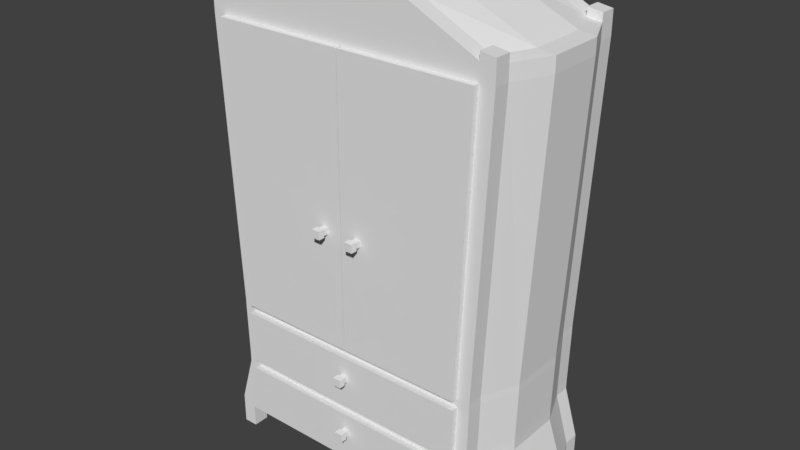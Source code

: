 # Source: armario2.blend  (saved by Blender 2.78.0; exported with 4.5.12 LTS)
import bpy
from mathutils import Matrix  # noqa: F401  (used for matrix-valued properties, if any)

bpy.ops.wm.read_factory_settings(use_empty=True)
scene = bpy.context.scene
scene.name = 'Scene'

# ---- collections
col_collection_1 = bpy.data.collections.new('Collection 1'); scene.collection.children.link(col_collection_1)

# ---- world
world_world = bpy.data.worlds.new('World'); scene.world = world_world
world_world.color = (0.05088, 0.05088, 0.05088)
world_world.use_sun_shadow = False
world_world.sun_shadow_jitter_overblur = 0.0
world_world.cycles.sampling_method = 'MANUAL'

# ---- meshes
me_cube_002 = bpy.data.meshes.new('Cube.002')
me_cube_002.from_pydata([(-37.0, -1.906, -9.356), (-37.0, -1.906, -7.356), (-37.0, 0.09425, -9.356), (-37.0, 0.09425, -7.356), (-35.0, -1.906, -9.356), (-35.0, -1.906, -7.356), (-35.0, 0.09425, -9.356), (-35.0, 0.09425, -7.356), (-37.35, -2.732, -9.703), (-37.35, -2.732, -7.01), (-37.35, -1.697, -9.703), (-37.35, -1.697, -7.01), (-34.65, -2.732, -9.703), (-34.65, -2.732, -7.01), (-34.65, -1.697, -9.703), (-34.65, -1.697, -7.01), (1.968, -0.7382, 46.32), (-1.968, -0.7382, -46.32), (-21.94, -0.7382, -46.32), (-41.91, -0.7382, -46.32), (-19.97, -0.7382, 46.32), (-41.91, -0.7382, 46.32), (1.968, 0.7382, 46.32), (-1.968, 0.7382, -46.32), (-21.94, 0.7382, -46.32), (-41.91, 0.7382, -46.32), (-19.97, 0.7382, 46.32), (-41.91, 0.7382, 46.32)], [], [(0, 1, 3, 2), (2, 3, 7, 6), (6, 7, 5, 4), (4, 5, 1, 0), (2, 6, 4, 0), (7, 3, 1, 5), (8, 9, 11, 10), (10, 11, 15, 14), (14, 15, 13, 12), (12, 13, 9, 8), (10, 14, 12, 8), (15, 11, 9, 13), (17, 16, 20, 18), (18, 20, 21, 19), (23, 24, 26, 22), (24, 25, 27, 26), (16, 22, 26, 20), (18, 24, 23, 17), (21, 27, 25, 19), (20, 26, 27, 21), (19, 25, 24, 18), (17, 23, 22, 16)])
_uv = me_cube_002.uv_layers.new(name='UVMap')
_uv.uv.foreach_set('vector', [0.7974, 0.3114, 0.7974, 0.3374, 0.8487, 0.3374, 0.8487, 0.3114, 0.2608, 0.0, 0.2608, 0.0, 0.2608, 0.0, 0.2608, 0.0, 0.8487, 0.3114, 0.8487, 0.3374, 0.7974, 0.3374, 0.7974, 0.3114, 0.2608, 0.0, 0.2608, 0.0, 0.2608, 0.0, 0.2608, 0.0, 0.846, 0.2996, 0.846, 0.2747, 0.7968, 0.2746, 0.7968, 0.2995, 0.846, 0.2747, 0.846, 0.2996, 0.7968, 0.2995, 0.7968, 0.2746, 0.7762, 0.3069, 0.7762, 0.3419, 0.8027, 0.3419, 0.8027, 0.3069, 0.291, 0.01046, 0.291, 0.01046, 0.291, 0.01046, 0.291, 0.01046, 0.8027, 0.3069, 0.8027, 0.3419, 0.7762, 0.3419, 0.7762, 0.3069, 0.7729, 0.2981, 0.7729, 0.3331, 0.7379, 0.3331, 0.7379, 0.2981, 0.8019, 0.3039, 0.8019, 0.2703, 0.7765, 0.2703, 0.7765, 0.3039, 0.8019, 0.2703, 0.8019, 0.3039, 0.7765, 0.3039, 0.7765, 0.2703, 0.699, 0.009251, 0.7405, 0.986, 0.5092, 0.986, 0.4885, 0.009251, 0.4885, 0.009251, 0.5092, 0.986, 0.2779, 0.986, 0.278, 0.009251, 0.699, 0.009251, 0.4885, 0.009251, 0.5092, 0.986, 0.7405, 0.986, 0.4885, 0.009251, 0.278, 0.009251, 0.2779, 0.986, 0.5092, 0.986, 0.2608, 0.0, 0.2608, 0.0, 0.2608, 0.0, 0.2608, 0.0, 0.2608, 0.0, 0.2608, 0.0, 0.2608, 0.0, 0.2608, 0.0, 0.9657, 0.9727, 0.9832, 0.9727, 0.9832, 0.4157, 0.9657, 0.4157, 0.2608, 0.0, 0.2608, 0.0, 0.2608, 0.0, 0.2608, 0.0, 0.2608, 0.0, 0.2608, 0.0, 0.2608, 0.0, 0.2608, 0.0, 0.9657, 0.4157, 0.9832, 0.4157, 0.9832, 0.9727, 0.9657, 0.9727])
me_cube_002.use_remesh_preserve_volume = False
me_cube_002.use_remesh_preserve_attributes = False
me_cube_002.use_mirror_vertex_groups = False
me_cube_002.update()
me_cube_005 = bpy.data.meshes.new('Cube.005')
me_cube_005.from_pydata([(-37.0, -1.906, -9.356), (-37.0, -1.906, -7.356), (-37.0, 0.09425, -9.356), (-37.0, 0.09425, -7.356), (-35.0, -1.906, -9.356), (-35.0, -1.906, -7.356), (-35.0, 0.09425, -9.356), (-35.0, 0.09425, -7.356), (-37.35, -2.732, -9.703), (-37.35, -2.732, -7.01), (-37.35, -1.697, -9.703), (-37.35, -1.697, -7.01), (-34.65, -2.732, -9.703), (-34.65, -2.732, -7.01), (-34.65, -1.697, -9.703), (-34.65, -1.697, -7.01), (1.968, -0.7382, 46.32), (-1.968, -0.7382, -46.32), (-21.94, -0.7382, -46.32), (-41.91, -0.7382, -46.32), (-19.97, -0.7382, 46.32), (-41.91, -0.7382, 46.32), (1.968, 0.7382, 46.32), (-1.968, 0.7382, -46.32), (-21.94, 0.7382, -46.32), (-41.91, 0.7382, -46.32), (-19.97, 0.7382, 46.32), (-41.91, 0.7382, 46.32)], [], [(0, 1, 3, 2), (2, 3, 7, 6), (6, 7, 5, 4), (4, 5, 1, 0), (2, 6, 4, 0), (7, 3, 1, 5), (8, 9, 11, 10), (10, 11, 15, 14), (14, 15, 13, 12), (12, 13, 9, 8), (10, 14, 12, 8), (15, 11, 9, 13), (17, 16, 20, 18), (18, 20, 21, 19), (23, 24, 26, 22), (24, 25, 27, 26), (16, 22, 26, 20), (18, 24, 23, 17), (21, 27, 25, 19), (20, 26, 27, 21), (19, 25, 24, 18), (17, 23, 22, 16)])
_uv = me_cube_005.uv_layers.new(name='UVMap')
_uv.uv.foreach_set('vector', [0.7974, 0.3114, 0.7974, 0.3374, 0.8487, 0.3374, 0.8487, 0.3114, 0.2608, 0.0, 0.2608, 0.0, 0.2608, 0.0, 0.2608, 0.0, 0.8487, 0.3114, 0.8487, 0.3374, 0.7974, 0.3374, 0.7974, 0.3114, 0.2608, 0.0, 0.2608, 0.0, 0.2608, 0.0, 0.2608, 0.0, 0.846, 0.2996, 0.846, 0.2747, 0.7968, 0.2746, 0.7968, 0.2995, 0.846, 0.2747, 0.846, 0.2996, 0.7968, 0.2995, 0.7968, 0.2746, 0.7762, 0.3069, 0.7762, 0.3419, 0.8027, 0.3419, 0.8027, 0.3069, 0.291, 0.01046, 0.291, 0.01046, 0.291, 0.01046, 0.291, 0.01046, 0.8027, 0.3069, 0.8027, 0.3419, 0.7762, 0.3419, 0.7762, 0.3069, 0.7729, 0.2981, 0.7729, 0.3331, 0.7379, 0.3331, 0.7379, 0.2981, 0.8019, 0.3039, 0.8019, 0.2703, 0.7765, 0.2703, 0.7765, 0.3039, 0.8019, 0.2703, 0.8019, 0.3039, 0.7765, 0.3039, 0.7765, 0.2703, 0.699, 0.009251, 0.7405, 0.986, 0.5092, 0.986, 0.4885, 0.009251, 0.4885, 0.009251, 0.5092, 0.986, 0.2779, 0.986, 0.278, 0.009251, 0.699, 0.009251, 0.4885, 0.009251, 0.5092, 0.986, 0.7405, 0.986, 0.4885, 0.009251, 0.278, 0.009251, 0.2779, 0.986, 0.5092, 0.986, 0.2608, 0.0, 0.2608, 0.0, 0.2608, 0.0, 0.2608, 0.0, 0.2608, 0.0, 0.2608, 0.0, 0.2608, 0.0, 0.2608, 0.0, 0.9657, 0.9727, 0.9832, 0.9727, 0.9832, 0.4157, 0.9657, 0.4157, 0.2608, 0.0, 0.2608, 0.0, 0.2608, 0.0, 0.2608, 0.0, 0.2608, 0.0, 0.2608, 0.0, 0.2608, 0.0, 0.2608, 0.0, 0.9657, 0.4157, 0.9832, 0.4157, 0.9832, 0.9727, 0.9657, 0.9727])
me_cube_005.use_remesh_preserve_volume = False
me_cube_005.use_remesh_preserve_attributes = False
me_cube_005.use_mirror_vertex_groups = False
me_cube_005.update()
me_cube_004 = bpy.data.meshes.new('Cube.004')
me_cube_004.from_pydata([(-1.0, -1.0, -1.0), (-1.0, -1.0, 1.0), (-1.0, 1.0, -1.0), (-1.0, 1.0, 1.0), (1.0, -1.0, -1.0), (1.0, -1.0, 1.0), (1.0, 1.0, -1.0), (1.0, 1.0, 1.0), (-1.346, -1.827, -1.346), (-1.346, -1.827, 1.346), (-1.346, -0.7916, -1.346), (-1.346, -0.7916, 1.346), (1.346, -1.827, -1.346), (1.346, -1.827, 1.346), (1.346, -0.7916, -1.346), (1.346, -0.7916, 1.346), (39.65, -0.0355, 6.346), (-39.46, -0.0355, 6.346), (43.97, -0.0355, -9.706), (-43.79, -0.0355, -9.706), (19.87, -0.0355, 6.346), (0.09296, -0.0355, 6.346), (-19.68, -0.0355, 6.346), (22.03, -0.0355, -9.706), (0.08879, -0.0355, -9.706), (-21.85, -0.0355, -9.706), (-19.68, 1.297, 6.346), (-39.46, 1.297, 6.346), (39.65, 1.297, 6.346), (43.97, 1.297, -9.706), (-43.79, 1.297, -9.706), (-21.85, 1.297, -9.706), (19.87, 1.297, 6.346), (0.09296, 1.297, 6.346), (22.03, 1.297, -9.706), (0.08879, 1.297, -9.706), (43.75, -0.0355, -8.903), (-43.57, -0.0355, -8.903), (21.92, -0.0355, -8.903), (0.089, -0.0355, -8.903), (-21.74, -0.0355, -8.903), (43.75, 1.297, -8.903), (-43.57, 1.297, -8.903), (21.92, 1.297, -8.903), (0.089, 1.297, -8.903), (-21.74, 1.297, -8.903), (39.85, -0.0355, 5.583), (-39.67, -0.0355, 5.583), (19.97, -0.0355, 5.583), (0.09276, -0.0355, 5.583), (-19.79, -0.0355, 5.583), (39.85, 1.297, 5.583), (-39.67, 1.297, 5.583), (19.97, 1.297, 5.583), (0.09276, 1.297, 5.583), (-19.79, 1.297, 5.583), (38.66, -0.0355, 6.346), (42.87, -0.0355, -9.706), (38.66, 1.297, 6.346), (42.87, 1.297, -9.706), (42.66, 1.297, -8.903), (42.66, -0.0355, -8.903), (38.86, 1.297, 5.583), (38.86, -0.0355, 5.583), (-38.47, -0.0355, 6.346), (-42.69, -0.0355, -9.706), (-38.47, 1.297, 6.346), (-42.69, 1.297, -9.706), (-42.48, 1.297, -8.903), (-42.48, -0.0355, -8.903), (-38.67, 1.297, 5.583), (-38.67, -0.0355, 5.583), (19.97, 17.36, 5.583), (21.92, 17.36, -8.903), (0.09276, 17.36, 5.583), (0.089, 17.36, -8.903), (-19.79, 17.36, 5.583), (-21.74, 17.36, -8.903), (-42.48, 17.36, -8.903), (-38.67, 17.36, 5.583), (42.66, 17.36, -8.903), (38.86, 17.36, 5.583), (21.92, 16.55, -8.903), (0.089, 16.55, -8.903), (-38.67, 16.55, 5.583), (-19.79, 16.55, 5.583), (42.66, 16.55, -8.903), (38.86, 16.55, 5.583), (-42.48, 16.55, -8.903), (-21.74, 16.55, -8.903), (0.09276, 16.55, 5.583), (19.97, 16.55, 5.583), (37.72, -0.0355, 6.346), (41.83, -0.0355, -9.706), (37.72, 1.297, 6.346), (41.83, 1.297, -9.706), (41.62, -0.0355, -8.903), (37.91, -0.0355, 5.583), (41.62, 1.297, -8.903), (37.91, 1.297, 5.583), (41.62, 17.36, -8.903), (37.91, 17.36, 5.583), (37.91, 16.55, 5.583), (41.62, 16.55, -8.903), (-41.45, 1.297, -8.903), (-37.73, 1.297, 5.583), (-37.53, -0.0355, 6.346), (-41.65, -0.0355, -9.706), (-37.53, 1.297, 6.346), (-41.65, 1.297, -9.706), (-41.45, -0.0355, -8.903), (-37.73, -0.0355, 5.583), (-41.45, 17.36, -8.903), (-37.73, 17.36, 5.583), (-37.73, 16.55, 5.583), (-41.45, 16.55, -8.903), (-21.35, 1.297, -7.626), (0.09276, 1.297, -7.626), (21.54, 1.297, -7.626), (-40.71, 1.297, -7.626), (-21.35, 16.55, -7.626), (0.09276, 16.55, -7.626), (21.54, 16.55, -7.626), (40.89, 16.55, -7.626), (40.89, 1.297, -7.626), (-40.71, 16.55, -7.626)], [], [(0, 1, 3, 2), (2, 3, 7, 6), (6, 7, 5, 4), (4, 5, 1, 0), (2, 6, 4, 0), (7, 3, 1, 5), (8, 9, 11, 10), (10, 11, 15, 14), (14, 15, 13, 12), (12, 13, 9, 8), (10, 14, 12, 8), (15, 11, 9, 13), (71, 64, 17, 47), (97, 92, 20, 48), (48, 20, 21, 49), (49, 21, 22, 50), (70, 52, 27, 66), (99, 53, 32, 94), (53, 54, 33, 32), (54, 55, 26, 33), (37, 42, 30, 19), (92, 94, 32, 20), (107, 109, 31, 25), (20, 32, 33, 21), (21, 33, 26, 22), (57, 59, 29, 18), (24, 35, 34, 23), (64, 66, 27, 17), (25, 31, 35, 24), (46, 51, 28, 16), (18, 29, 41, 36), (47, 52, 42, 37), (35, 31, 45, 44), (34, 35, 44, 43), (95, 34, 43, 98), (67, 30, 42, 68), (24, 39, 40, 25), (23, 38, 39, 24), (93, 96, 38, 23), (65, 69, 37, 19), (17, 27, 52, 47), (36, 41, 51, 46), (115, 88, 78, 112), (87, 86, 80, 81), (68, 42, 52, 70), (39, 49, 50, 40), (38, 48, 49, 39), (96, 97, 48, 38), (69, 71, 47, 37), (82, 83, 75, 73), (36, 46, 63, 61), (41, 60, 62, 51), (18, 36, 61, 57), (29, 59, 60, 41), (93, 95, 59, 57), (16, 28, 58, 56), (51, 62, 58, 28), (46, 16, 56, 63), (110, 111, 71, 69), (107, 110, 69, 65), (109, 67, 68, 104), (106, 108, 66, 64), (19, 30, 67, 65), (105, 70, 66, 108), (111, 106, 64, 71), (114, 85, 76, 113), (75, 77, 76, 74), (73, 75, 74, 72), (100, 73, 72, 101), (112, 78, 79, 113), (85, 90, 74, 76), (88, 84, 79, 78), (103, 82, 73, 100), (90, 91, 72, 74), (102, 87, 81, 101), (83, 89, 77, 75), (44, 45, 89, 83), (99, 62, 87, 102), (90, 85, 120, 121), (98, 43, 82, 103), (68, 70, 84, 88), (55, 54, 117, 116), (105, 55, 116, 119), (43, 44, 83, 82), (62, 60, 86, 87), (104, 68, 88, 115), (60, 98, 103, 86), (102, 91, 122, 123), (91, 102, 101, 72), (86, 103, 100, 80), (80, 100, 101, 81), (23, 34, 95, 93), (61, 63, 97, 96), (57, 61, 96, 93), (59, 95, 98, 60), (56, 58, 94, 92), (62, 99, 94, 58), (63, 56, 92, 97), (45, 104, 115, 89), (70, 105, 114, 84), (77, 112, 113, 76), (84, 114, 113, 79), (50, 22, 106, 111), (55, 105, 108, 26), (22, 26, 108, 106), (31, 109, 104, 45), (25, 40, 110, 107), (40, 50, 111, 110), (89, 115, 112, 77), (65, 67, 109, 107), (117, 118, 122, 121), (116, 117, 121, 120), (119, 116, 120, 125), (118, 124, 123, 122), (91, 90, 121, 122), (99, 102, 123, 124), (54, 53, 118, 117), (114, 105, 119, 125), (85, 114, 125, 120), (53, 99, 124, 118)])
_uv = me_cube_004.uv_layers.new(name='UVMap')
_uv.uv.foreach_set('vector', [0.7844, 0.3163, 0.7844, 0.2886, 0.7297, 0.2886, 0.7297, 0.3163, 0.0, 0.1875, 0.0, 0.1875, 0.0, 0.1875, 0.0, 0.1875, 0.7297, 0.3163, 0.7297, 0.2886, 0.7844, 0.2886, 0.7844, 0.3163, 0.0, 0.1875, 0.0, 0.1875, 0.0, 0.1875, 0.0, 0.1875, 0.7297, 0.3163, 0.7297, 0.3163, 0.7844, 0.3163, 0.7844, 0.3163, 0.7297, 0.2886, 0.7297, 0.2886, 0.7844, 0.2886, 0.7844, 0.2886, 0.8071, 0.3211, 0.8071, 0.2838, 0.7787, 0.2838, 0.7787, 0.3211, 0.0, 0.1875, 0.0, 0.1875, 0.0, 0.1875, 0.0, 0.1875, 0.7787, 0.3211, 0.7787, 0.2838, 0.8071, 0.2838, 0.8071, 0.3211, 0.8071, 0.3211, 0.8071, 0.2838, 0.8071, 0.2838, 0.8071, 0.3211, 0.7787, 0.3211, 0.7787, 0.3211, 0.8071, 0.3211, 0.8071, 0.3211, 0.7787, 0.2838, 0.7787, 0.2838, 0.8071, 0.2838, 0.8071, 0.2838, 0.07523, 0.7409, 0.07721, 0.7484, 0.06744, 0.7484, 0.06541, 0.7409, 0.8318, 0.7409, 0.8298, 0.7484, 0.6535, 0.7484, 0.6545, 0.7409, 0.6545, 0.7409, 0.6535, 0.7484, 0.4582, 0.7484, 0.4582, 0.7409, 0.4582, 0.7409, 0.4582, 0.7484, 0.2628, 0.7484, 0.2618, 0.7409, 0.07523, 0.7409, 0.06541, 0.7409, 0.06744, 0.7484, 0.07721, 0.7484, 0.8318, 0.7409, 0.6545, 0.7409, 0.6535, 0.7484, 0.8298, 0.7484, 0.6545, 0.7409, 0.4582, 0.7409, 0.4582, 0.7484, 0.6535, 0.7484, 0.4582, 0.7409, 0.2618, 0.7409, 0.2628, 0.7484, 0.4582, 0.7484, 0.09458, 0.7684, 0.1218, 0.7684, 0.1218, 0.7601, 0.09458, 0.7601, 0.9293, 0.7601, 0.9293, 0.7762, 0.8203, 0.7762, 0.8203, 0.7601, 0.4447, 0.7601, 0.4447, 0.7762, 0.5656, 0.7762, 0.5656, 0.7601, 0.8203, 0.7601, 0.8203, 0.7762, 0.6996, 0.7762, 0.6996, 0.7601, 0.6996, 0.7601, 0.6996, 0.7762, 0.5788, 0.7762, 0.5788, 0.7601, 0.9608, 0.7601, 0.9608, 0.7762, 0.9675, 0.7762, 0.9675, 0.7601, 0.6996, 0.7601, 0.6996, 0.7762, 0.8335, 0.7762, 0.8335, 0.7601, 0.4641, 0.7601, 0.4641, 0.7762, 0.4581, 0.7762, 0.4581, 0.7601, 0.5656, 0.7601, 0.5656, 0.7762, 0.6996, 0.7762, 0.6996, 0.7601, 0.9423, 0.7601, 0.9423, 0.7762, 0.9411, 0.7762, 0.9411, 0.7601, 0.0, 0.1875, 0.0, 0.1875, 0.0, 0.1875, 0.0, 0.1875, 0.09458, 0.9181, 0.1218, 0.9181, 0.1218, 0.7684, 0.09458, 0.7684, 0.4581, 0.5899, 0.2414, 0.5899, 0.2425, 0.5978, 0.4581, 0.5978, 0.6748, 0.5899, 0.4581, 0.5899, 0.4581, 0.5978, 0.6738, 0.5978, 0.8704, 0.5899, 0.6748, 0.5899, 0.6738, 0.5978, 0.8684, 0.5978, 0.03551, 0.5899, 0.02468, 0.5899, 0.02682, 0.5978, 0.0376, 0.5978, 0.4581, 0.5899, 0.4581, 0.5978, 0.2425, 0.5978, 0.2414, 0.5899, 0.6748, 0.5899, 0.6738, 0.5978, 0.4581, 0.5978, 0.4581, 0.5899, 0.8704, 0.5899, 0.8684, 0.5978, 0.6738, 0.5978, 0.6748, 0.5899, 0.03551, 0.5899, 0.0376, 0.5978, 0.02682, 0.5978, 0.02468, 0.5899, 0.09458, 0.926, 0.1218, 0.926, 0.1218, 0.9181, 0.09458, 0.9181, 0.09458, 0.7684, 0.1218, 0.7684, 0.1218, 0.9181, 0.09458, 0.9181, 0.446, 0.96, 0.4396, 0.96, 0.4396, 0.9697, 0.446, 0.9697, 0.433, 0.9181, 0.433, 0.7684, 0.4494, 0.7684, 0.4494, 0.9181, 0.0376, 0.5978, 0.02682, 0.5978, 0.06541, 0.7409, 0.07523, 0.7409, 0.4581, 0.5978, 0.4582, 0.7409, 0.2618, 0.7409, 0.2425, 0.5978, 0.6738, 0.5978, 0.6545, 0.7409, 0.4582, 0.7409, 0.4581, 0.5978, 0.8684, 0.5978, 0.8318, 0.7409, 0.6545, 0.7409, 0.6738, 0.5978, 0.0376, 0.5978, 0.07523, 0.7409, 0.06541, 0.7409, 0.02682, 0.5978, 0.8329, 0.96, 0.6996, 0.96, 0.6996, 0.9697, 0.8329, 0.9697, 0.8894, 0.5978, 0.8509, 0.7409, 0.8411, 0.7409, 0.8786, 0.5978, 0.8894, 0.5978, 0.8786, 0.5978, 0.8411, 0.7409, 0.8509, 0.7409, 0.8916, 0.5899, 0.8894, 0.5978, 0.8786, 0.5978, 0.8807, 0.5899, 0.8916, 0.5899, 0.8807, 0.5899, 0.8786, 0.5978, 0.8894, 0.5978, 0.9544, 0.7601, 0.9544, 0.7762, 0.9608, 0.7762, 0.9608, 0.7601, 0.9411, 0.7601, 0.9411, 0.7762, 0.9351, 0.7762, 0.9351, 0.7601, 0.8509, 0.7409, 0.8411, 0.7409, 0.8391, 0.7484, 0.8489, 0.7484, 0.8509, 0.7409, 0.8489, 0.7484, 0.8391, 0.7484, 0.8411, 0.7409, 0.04784, 0.5978, 0.08456, 0.7409, 0.07523, 0.7409, 0.0376, 0.5978, 0.04581, 0.5899, 0.04784, 0.5978, 0.0376, 0.5978, 0.03551, 0.5899, 0.04581, 0.5899, 0.03551, 0.5899, 0.0376, 0.5978, 0.04784, 0.5978, 0.4699, 0.7601, 0.4699, 0.7762, 0.4641, 0.7762, 0.4641, 0.7601, 0.4317, 0.7601, 0.4317, 0.7762, 0.4383, 0.7762, 0.4383, 0.7601, 0.08456, 0.7409, 0.07523, 0.7409, 0.07721, 0.7484, 0.08649, 0.7484, 0.08456, 0.7409, 0.08649, 0.7484, 0.07721, 0.7484, 0.07523, 0.7409, 0.4687, 0.96, 0.5782, 0.96, 0.5782, 0.9697, 0.4687, 0.9697, 0.4581, 0.5978, 0.2425, 0.5978, 0.2618, 0.7409, 0.4582, 0.7409, 0.6738, 0.5978, 0.4581, 0.5978, 0.4582, 0.7409, 0.6545, 0.7409, 0.8684, 0.5978, 0.6738, 0.5978, 0.6545, 0.7409, 0.8318, 0.7409, 0.04784, 0.5978, 0.0376, 0.5978, 0.07523, 0.7409, 0.08456, 0.7409, 0.5782, 0.96, 0.6996, 0.96, 0.6996, 0.9697, 0.5782, 0.9697, 0.433, 0.7684, 0.433, 0.9181, 0.4494, 0.9181, 0.4494, 0.7684, 0.9532, 0.96, 0.8329, 0.96, 0.8329, 0.9697, 0.9532, 0.9697, 0.6996, 0.96, 0.821, 0.96, 0.821, 0.9697, 0.6996, 0.9697, 0.0, 0.1875, 0.0, 0.1875, 0.0, 0.1875, 0.0, 0.1875, 0.6996, 0.96, 0.5663, 0.96, 0.5663, 0.9697, 0.6996, 0.9697, 0.6996, 0.7762, 0.5663, 0.7762, 0.5663, 0.96, 0.6996, 0.96, 0.9305, 0.7762, 0.9363, 0.7762, 0.9363, 0.96, 0.9305, 0.96, 0.4582, 0.7409, 0.2618, 0.7409, 0.2463, 0.6104, 0.4582, 0.6104, 0.9532, 0.7762, 0.8329, 0.7762, 0.8329, 0.96, 0.9532, 0.96, 0.1218, 0.7684, 0.1218, 0.9181, 0.433, 0.9181, 0.433, 0.7684, 0.2618, 0.7409, 0.4582, 0.7409, 0.4582, 0.6104, 0.2463, 0.6104, 0.08456, 0.7409, 0.2618, 0.7409, 0.2463, 0.6104, 0.05515, 0.6104, 0.8329, 0.7762, 0.6996, 0.7762, 0.6996, 0.96, 0.8329, 0.96, 0.1218, 0.9181, 0.1218, 0.7684, 0.433, 0.7684, 0.433, 0.9181, 0.446, 0.7762, 0.4396, 0.7762, 0.4396, 0.96, 0.446, 0.96, 0.9595, 0.7762, 0.9532, 0.7762, 0.9532, 0.96, 0.9595, 0.96, 0.8318, 0.7409, 0.6545, 0.7409, 0.67, 0.6104, 0.8612, 0.6104, 0.821, 0.96, 0.9305, 0.96, 0.9305, 0.9697, 0.821, 0.9697, 0.9595, 0.96, 0.9532, 0.96, 0.9532, 0.9697, 0.9595, 0.9697, 0.8786, 0.5978, 0.8684, 0.5978, 0.8318, 0.7409, 0.8411, 0.7409, 0.8335, 0.7601, 0.8335, 0.7762, 0.9544, 0.7762, 0.9544, 0.7601, 0.8786, 0.5978, 0.8411, 0.7409, 0.8318, 0.7409, 0.8684, 0.5978, 0.8807, 0.5899, 0.8786, 0.5978, 0.8684, 0.5978, 0.8704, 0.5899, 0.8807, 0.5899, 0.8704, 0.5899, 0.8684, 0.5978, 0.8786, 0.5978, 0.9351, 0.7601, 0.9351, 0.7762, 0.9293, 0.7762, 0.9293, 0.7601, 0.8411, 0.7409, 0.8318, 0.7409, 0.8298, 0.7484, 0.8391, 0.7484, 0.8411, 0.7409, 0.8391, 0.7484, 0.8298, 0.7484, 0.8318, 0.7409, 0.5663, 0.7762, 0.446, 0.7762, 0.446, 0.96, 0.5663, 0.96, 0.4629, 0.7762, 0.4687, 0.7762, 0.4687, 0.96, 0.4629, 0.96, 0.2425, 0.5978, 0.04784, 0.5978, 0.08456, 0.7409, 0.2618, 0.7409, 0.4629, 0.96, 0.4687, 0.96, 0.4687, 0.9697, 0.4629, 0.9697, 0.2618, 0.7409, 0.2628, 0.7484, 0.08649, 0.7484, 0.08456, 0.7409, 0.2618, 0.7409, 0.08456, 0.7409, 0.08649, 0.7484, 0.2628, 0.7484, 0.5788, 0.7601, 0.5788, 0.7762, 0.4699, 0.7762, 0.4699, 0.7601, 0.2414, 0.5899, 0.04581, 0.5899, 0.04784, 0.5978, 0.2425, 0.5978, 0.2414, 0.5899, 0.2425, 0.5978, 0.04784, 0.5978, 0.04581, 0.5899, 0.2425, 0.5978, 0.2618, 0.7409, 0.08456, 0.7409, 0.04784, 0.5978, 0.5663, 0.96, 0.446, 0.96, 0.446, 0.9697, 0.5663, 0.9697, 0.4383, 0.7601, 0.4383, 0.7762, 0.4447, 0.7762, 0.4447, 0.7601, 0.6996, 0.7762, 0.8305, 0.7762, 0.8305, 0.96, 0.6996, 0.96, 0.5687, 0.7762, 0.6996, 0.7762, 0.6996, 0.96, 0.5687, 0.96, 0.4505, 0.7762, 0.5687, 0.7762, 0.5687, 0.96, 0.4505, 0.96, 0.8305, 0.7762, 0.9487, 0.7762, 0.9487, 0.96, 0.8305, 0.96, 0.6545, 0.7409, 0.4582, 0.7409, 0.4582, 0.6104, 0.67, 0.6104, 0.1218, 0.9181, 0.433, 0.9181, 0.433, 0.7816, 0.1218, 0.7816, 0.4582, 0.7409, 0.6545, 0.7409, 0.67, 0.6104, 0.4582, 0.6104, 0.433, 0.9181, 0.1218, 0.9181, 0.1218, 0.7816, 0.433, 0.7816, 0.2618, 0.7409, 0.08456, 0.7409, 0.05515, 0.6104, 0.2463, 0.6104, 0.6545, 0.7409, 0.8318, 0.7409, 0.8612, 0.6104, 0.67, 0.6104])
me_cube_004.use_remesh_preserve_volume = False
me_cube_004.use_remesh_preserve_attributes = False
me_cube_004.use_mirror_vertex_groups = False
me_cube_004.update()
me_cube = bpy.data.meshes.new('Cube')
me_cube.from_pydata([(40.35, -0.03551, 7.049), (-40.16, -0.03551, 7.049), (39.65, -0.0355, -10.41), (-39.46, -0.0355, -10.41), (16.99, -0.03551, 7.049), (0.09851, -0.03551, 7.049), (-16.8, -0.03551, 7.049), (19.87, -0.0355, -10.41), (0.09296, -0.0355, -10.41), (-19.68, -0.0355, -10.41), (-16.8, 1.297, 7.049), (-40.16, 1.297, 7.049), (40.35, 1.297, 7.049), (39.65, 1.297, -10.41), (-39.46, 1.297, -10.41), (-19.68, 1.297, -10.41), (16.99, 1.297, 7.049), (0.09851, 1.297, 7.049), (19.87, 1.297, -10.41), (0.09296, 1.297, -10.41), (39.68, -0.0355, -9.538), (-39.5, -0.0355, -9.538), (19.73, -0.0355, -9.538), (0.09323, -0.0355, -9.538), (-19.54, -0.0355, -9.538), (39.68, 1.297, -9.538), (-39.5, 1.297, -9.538), (19.73, 1.297, -9.538), (0.09323, 1.297, -9.538), (-19.54, 1.297, -9.538), (40.31, -0.03551, 6.22), (-40.13, -0.03551, 6.22), (17.13, -0.03551, 6.22), (0.09825, -0.03551, 6.22), (-16.93, -0.03551, 6.22), (40.31, 1.297, 6.22), (-40.13, 1.297, 6.22), (17.13, 1.297, 6.22), (0.09825, 1.297, 6.22), (-16.93, 1.297, 6.22), (39.18, -0.03551, 7.049), (38.66, -0.0355, -10.41), (39.18, 1.297, 7.049), (38.66, 1.297, -10.41), (38.68, 1.297, -9.538), (38.68, -0.0355, -9.538), (39.15, 1.297, 6.22), (39.15, -0.03551, 6.22), (-38.99, -0.03551, 7.049), (-38.47, -0.0355, -10.41), (-38.99, 1.297, 7.049), (-38.47, 1.297, -10.41), (-38.5, 1.297, -9.538), (-38.5, -0.0355, -9.538), (-38.97, 1.297, 6.22), (-38.97, -0.03551, 6.22), (17.13, 17.36, 6.22), (19.73, 17.36, -9.538), (0.09825, 17.36, 6.22), (0.09323, 17.36, -9.538), (-16.93, 17.36, 6.22), (-19.54, 17.36, -9.538), (-38.5, 17.36, -9.538), (-38.97, 17.36, 6.22), (38.68, 17.36, -9.538), (39.15, 17.36, 6.22), (38.07, -0.03551, 7.049), (37.72, -0.0355, -10.41), (38.07, 1.297, 7.049), (37.72, 1.297, -10.41), (37.74, -0.0355, -9.538), (38.05, -0.03551, 6.22), (37.74, 1.297, -9.538), (38.05, 1.297, 6.22), (37.74, 17.36, -9.538), (38.05, 17.36, 6.22), (-16.93, 16.55, 6.22), (0.09825, 16.55, 6.22), (39.15, 16.55, 6.22), (17.13, 16.55, 6.22), (-19.54, 16.55, -9.538), (0.09323, 16.55, -9.538), (-38.97, 16.55, 6.22), (19.73, 16.55, -9.538), (38.68, 16.55, -9.538), (-38.5, 16.55, -9.538), (37.74, 16.55, -9.538), (38.05, 16.55, 6.22), (-37.55, 1.297, -9.538), (-37.86, 1.297, 6.22), (-37.88, -0.03551, 7.049), (-37.53, -0.0355, -10.41), (-37.88, 1.297, 7.049), (-37.53, 1.297, -10.41), (-37.55, -0.0355, -9.538), (-37.86, -0.03551, 6.22), (-37.55, 17.36, -9.538), (-37.86, 17.36, 6.22), (-37.55, 16.55, -9.538), (-37.86, 16.55, 6.22), (-16.93, 16.55, -8.619), (-16.93, 1.297, -8.619), (0.09825, 1.297, -8.619), (17.13, 1.297, -8.619), (-37.86, 1.297, -8.619), (17.13, 16.55, -8.619), (38.05, 1.297, -8.619), (0.09825, 16.55, -8.619), (38.05, 16.55, -8.619), (-37.86, 16.55, -8.619), (-1.0, -1.0, -1.0), (-1.0, -1.0, 1.0), (-1.0, 1.0, -1.0), (-1.0, 1.0, 1.0), (1.0, -1.0, -1.0), (1.0, -1.0, 1.0), (1.0, 1.0, -1.0), (1.0, 1.0, 1.0), (-1.346, -1.827, -1.346), (-1.346, -1.827, 1.346), (-1.346, -0.7916, -1.346), (-1.346, -0.7916, 1.346), (1.346, -1.827, -1.346), (1.346, -1.827, 1.346), (1.346, -0.7916, -1.346), (1.346, -0.7916, 1.346)], [], [(55, 48, 1, 31), (71, 66, 4, 32), (32, 4, 5, 33), (33, 5, 6, 34), (54, 36, 11, 50), (73, 37, 16, 68), (37, 38, 17, 16), (38, 39, 10, 17), (48, 50, 11, 1), (66, 68, 16, 4), (30, 35, 12, 0), (4, 16, 17, 5), (21, 26, 14, 3), (5, 17, 10, 6), (91, 93, 15, 9), (41, 43, 13, 2), (8, 19, 18, 7), (9, 15, 19, 8), (81, 80, 61, 59), (31, 36, 26, 21), (2, 13, 25, 20), (19, 15, 29, 28), (18, 19, 28, 27), (69, 18, 27, 72), (51, 14, 26, 52), (8, 23, 24, 9), (7, 22, 23, 8), (67, 70, 22, 7), (49, 53, 21, 3), (1, 11, 36, 31), (20, 25, 35, 30), (77, 79, 56, 58), (87, 78, 65, 75), (52, 26, 36, 54), (23, 33, 34, 24), (22, 32, 33, 23), (70, 71, 32, 22), (53, 55, 31, 21), (20, 30, 47, 45), (25, 44, 46, 35), (2, 20, 45, 41), (13, 43, 44, 25), (67, 69, 43, 41), (0, 12, 42, 40), (35, 46, 42, 12), (30, 0, 40, 47), (76, 77, 58, 60), (94, 95, 55, 53), (91, 94, 53, 49), (93, 51, 52, 88), (3, 14, 51, 49), (90, 92, 50, 48), (89, 54, 50, 92), (95, 90, 48, 55), (59, 61, 60, 58), (57, 59, 58, 56), (74, 57, 56, 75), (96, 62, 63, 97), (99, 76, 60, 97), (83, 81, 59, 57), (78, 84, 64, 65), (98, 85, 62, 96), (85, 82, 63, 62), (86, 83, 57, 74), (84, 86, 74, 64), (64, 74, 75, 65), (7, 18, 69, 67), (45, 47, 71, 70), (79, 87, 75, 56), (41, 45, 70, 67), (43, 69, 72, 44), (40, 42, 68, 66), (46, 73, 68, 42), (47, 40, 66, 71), (73, 87, 108, 106), (44, 72, 86, 84), (72, 27, 83, 86), (52, 54, 82, 85), (88, 52, 85, 98), (46, 44, 84, 78), (27, 28, 81, 83), (37, 73, 106, 103), (39, 38, 102, 101), (73, 46, 78, 87), (89, 39, 101, 104), (28, 29, 80, 81), (54, 89, 99, 82), (29, 88, 98, 80), (80, 98, 96, 61), (82, 99, 97, 63), (61, 96, 97, 60), (34, 6, 90, 95), (39, 89, 92, 10), (6, 10, 92, 90), (15, 93, 88, 29), (9, 24, 94, 91), (24, 34, 95, 94), (49, 51, 93, 91), (103, 106, 108, 105), (104, 101, 100, 109), (101, 102, 107, 100), (102, 103, 105, 107), (76, 99, 109, 100), (79, 77, 107, 105), (38, 37, 103, 102), (87, 79, 105, 108), (99, 89, 104, 109), (77, 76, 100, 107), (110, 111, 113, 112), (112, 113, 117, 116), (116, 117, 115, 114), (114, 115, 111, 110), (112, 116, 114, 110), (117, 113, 111, 115), (118, 119, 121, 120), (120, 121, 125, 124), (124, 125, 123, 122), (122, 123, 119, 118), (120, 124, 122, 118), (125, 121, 119, 123)])
_uv = me_cube.uv_layers.new(name='UVMap')
_uv.uv.foreach_set('vector', [0.02511, 0.9817, 0.02485, 0.9904, 0.01253, 0.9904, 0.01288, 0.9817, 0.8378, 0.9817, 0.8379, 0.9904, 0.6155, 0.9904, 0.617, 0.9817, 0.617, 0.9817, 0.6155, 0.9904, 0.4373, 0.9904, 0.4373, 0.9817, 0.4373, 0.9817, 0.4373, 0.9904, 0.259, 0.9904, 0.2576, 0.9817, 0.4688, 0.1189, 0.4617, 0.1189, 0.4615, 0.124, 0.4687, 0.124, 0.9396, 0.1189, 0.8117, 0.1189, 0.8108, 0.124, 0.9397, 0.124, 0.8117, 0.1189, 0.7076, 0.1189, 0.7076, 0.124, 0.8108, 0.124, 0.7076, 0.1189, 0.6035, 0.1189, 0.6043, 0.124, 0.7076, 0.124, 0.03458, 0.1122, 0.03458, 0.1236, 0.02952, 0.1236, 0.02952, 0.1122, 0.3685, 0.1122, 0.3685, 0.1236, 0.2772, 0.1236, 0.2772, 0.1122, 0.03877, 0.4802, 0.06717, 0.4802, 0.06717, 0.4892, 0.03877, 0.4892, 0.2772, 0.1122, 0.2772, 0.1236, 0.204, 0.1236, 0.204, 0.1122, 0.03877, 0.3101, 0.06717, 0.3101, 0.06717, 0.3007, 0.03877, 0.3007, 0.204, 0.1122, 0.204, 0.1236, 0.1308, 0.1236, 0.1308, 0.1122, 0.0, 0.0, 0.0, 0.0, 0.0, 0.0, 0.0, 0.0, 0.0, 0.0, 0.0, 0.0, 0.0, 0.0, 0.0, 0.0, 0.0, 0.0, 0.0, 0.0, 0.0, 0.0, 0.0, 0.0, 0.0, 0.0, 0.0, 0.0, 0.0, 0.0, 0.0, 0.0, 0.0, 0.0, 0.0, 0.0, 0.0, 0.0, 0.0, 0.0, 0.03877, 0.4802, 0.06717, 0.4802, 0.06717, 0.3101, 0.03877, 0.3101, 0.03877, 0.3007, 0.06717, 0.3007, 0.06717, 0.3101, 0.03877, 0.3101, 0.7076, 0.01728, 0.5867, 0.01728, 0.5876, 0.02262, 0.7076, 0.02262, 0.8284, 0.01728, 0.7076, 0.01728, 0.7076, 0.02262, 0.8276, 0.02262, 0.9375, 0.01728, 0.8284, 0.01728, 0.8276, 0.02262, 0.9376, 0.02262, 0.4718, 0.01728, 0.4658, 0.01728, 0.4656, 0.02262, 0.4717, 0.02262, 0.4372, 0.8062, 0.4372, 0.8154, 0.2301, 0.8154, 0.2286, 0.8062, 0.6459, 0.8062, 0.6444, 0.8154, 0.4372, 0.8154, 0.4372, 0.8062, 0.8342, 0.8062, 0.8344, 0.8154, 0.6444, 0.8154, 0.6459, 0.8062, 0.03032, 0.8062, 0.03005, 0.8154, 0.01952, 0.8154, 0.01989, 0.8062, 0.03877, 0.4892, 0.06717, 0.4892, 0.06717, 0.4802, 0.03877, 0.4802, 0.03877, 0.3101, 0.06717, 0.3101, 0.06717, 0.4802, 0.03877, 0.4802, 0.204, 0.2541, 0.2778, 0.2541, 0.2778, 0.2609, 0.204, 0.2609, 0.3685, 0.2541, 0.3732, 0.2541, 0.3732, 0.2609, 0.3685, 0.2609, 0.4717, 0.02262, 0.4656, 0.02262, 0.4617, 0.1189, 0.4688, 0.1189, 0.4372, 0.8154, 0.4373, 0.9817, 0.2576, 0.9817, 0.2301, 0.8154, 0.6444, 0.8154, 0.617, 0.9817, 0.4373, 0.9817, 0.4372, 0.8154, 0.8344, 0.8154, 0.8378, 0.9817, 0.617, 0.9817, 0.6444, 0.8154, 0.03005, 0.8154, 0.02511, 0.9817, 0.01288, 0.9817, 0.01952, 0.8154, 0.8549, 0.8154, 0.8616, 0.9817, 0.8494, 0.9817, 0.8444, 0.8154, 0.9495, 0.02262, 0.9434, 0.02262, 0.9463, 0.1189, 0.9534, 0.1189, 0.8546, 0.8062, 0.8549, 0.8154, 0.8444, 0.8154, 0.8441, 0.8062, 0.9493, 0.01728, 0.9433, 0.01728, 0.9434, 0.02262, 0.9495, 0.02262, 0.0, 0.0, 0.0, 0.0, 0.0, 0.0, 0.0, 0.0, 0.3784, 0.1122, 0.3784, 0.1236, 0.3734, 0.1236, 0.3734, 0.1122, 0.9534, 0.1189, 0.9463, 0.1189, 0.9465, 0.124, 0.9536, 0.124, 0.8616, 0.9817, 0.862, 0.9904, 0.8496, 0.9904, 0.8494, 0.9817, 0.1302, 0.2541, 0.204, 0.2541, 0.204, 0.2609, 0.1302, 0.2609, 0.04005, 0.8154, 0.03674, 0.9817, 0.02511, 0.9817, 0.03005, 0.8154, 0.04023, 0.8062, 0.04005, 0.8154, 0.03005, 0.8154, 0.03032, 0.8062, 0.4776, 0.01728, 0.4718, 0.01728, 0.4717, 0.02262, 0.4775, 0.02262, 0.0, 0.0, 0.0, 0.0, 0.0, 0.0, 0.0, 0.0, 0.03939, 0.1122, 0.03939, 0.1236, 0.03458, 0.1236, 0.03458, 0.1122, 0.4756, 0.1189, 0.4688, 0.1189, 0.4687, 0.124, 0.4755, 0.124, 0.03674, 0.9817, 0.03656, 0.9904, 0.02485, 0.9904, 0.02511, 0.9817, 0.7076, 0.02262, 0.5876, 0.02262, 0.6035, 0.1189, 0.7076, 0.1189, 0.8276, 0.02262, 0.7076, 0.02262, 0.7076, 0.1189, 0.8117, 0.1189, 0.9376, 0.02262, 0.8276, 0.02262, 0.8117, 0.1189, 0.9396, 0.1189, 0.4775, 0.02262, 0.4717, 0.02262, 0.4688, 0.1189, 0.4756, 0.1189, 0.03947, 0.2541, 0.1302, 0.2541, 0.1302, 0.2609, 0.03947, 0.2609, 0.0, 0.0, 0.0, 0.0, 0.0, 0.0, 0.0, 0.0, 0.3922, 0.4802, 0.3922, 0.3101, 0.4093, 0.3101, 0.4093, 0.4802, 0.0, 0.0, 0.0, 0.0, 0.0, 0.0, 0.0, 0.0, 0.3922, 0.3101, 0.3922, 0.4802, 0.4093, 0.4802, 0.4093, 0.3101, 0.0, 0.0, 0.0, 0.0, 0.0, 0.0, 0.0, 0.0, 0.0, 0.0, 0.0, 0.0, 0.0, 0.0, 0.0, 0.0, 0.9434, 0.02262, 0.9376, 0.02262, 0.9396, 0.1189, 0.9463, 0.1189, 0.0, 0.0, 0.0, 0.0, 0.0, 0.0, 0.0, 0.0, 0.8444, 0.8154, 0.8494, 0.9817, 0.8378, 0.9817, 0.8344, 0.8154, 0.2778, 0.2541, 0.3685, 0.2541, 0.3685, 0.2609, 0.2778, 0.2609, 0.8441, 0.8062, 0.8444, 0.8154, 0.8344, 0.8154, 0.8342, 0.8062, 0.9433, 0.01728, 0.9375, 0.01728, 0.9376, 0.02262, 0.9434, 0.02262, 0.3734, 0.1122, 0.3734, 0.1236, 0.3685, 0.1236, 0.3685, 0.1122, 0.9463, 0.1189, 0.9396, 0.1189, 0.9397, 0.124, 0.9465, 0.124, 0.8494, 0.9817, 0.8496, 0.9904, 0.8379, 0.9904, 0.8378, 0.9817, 0.02207, 0.4965, 0.4294, 0.4965, 0.4294, 0.2957, 0.02207, 0.2957, 0.0, 0.0, 0.0, 0.0, 0.0, 0.0, 0.0, 0.0, 0.0, 0.0, 0.0, 0.0, 0.0, 0.0, 0.0, 0.0, 0.02207, 0.2832, 0.02207, 0.4965, 0.4294, 0.4965, 0.4294, 0.2832, 0.0, 0.0, 0.0, 0.0, 0.0, 0.0, 0.0, 0.0, 0.06717, 0.4802, 0.06717, 0.3101, 0.3922, 0.3101, 0.3922, 0.4802, 0.0, 0.0, 0.0, 0.0, 0.0, 0.0, 0.0, 0.0, 0.8117, 0.1189, 0.9396, 0.1189, 0.9396, 0.02824, 0.8117, 0.02824, 0.6035, 0.1189, 0.7076, 0.1189, 0.7076, 0.02824, 0.6035, 0.02824, 0.3685, 0.1236, 0.3732, 0.1236, 0.3732, 0.2541, 0.3685, 0.2541, 0.4756, 0.1189, 0.6035, 0.1189, 0.6035, 0.02824, 0.4756, 0.02824, 0.0, 0.0, 0.0, 0.0, 0.0, 0.0, 0.0, 0.0, 0.03469, 0.1236, 0.03947, 0.1236, 0.03947, 0.2541, 0.03469, 0.2541, 0.0, 0.0, 0.0, 0.0, 0.0, 0.0, 0.0, 0.0, 0.0, 0.0, 0.0, 0.0, 0.0, 0.0, 0.0, 0.0, 0.03469, 0.2541, 0.03947, 0.2541, 0.03947, 0.2609, 0.03469, 0.2609, 0.5876, 0.02262, 0.4775, 0.02262, 0.4756, 0.1189, 0.6035, 0.1189, 0.2576, 0.9817, 0.259, 0.9904, 0.03656, 0.9904, 0.03674, 0.9817, 0.6035, 0.1189, 0.4756, 0.1189, 0.4755, 0.124, 0.6043, 0.124, 0.1308, 0.1122, 0.1308, 0.1236, 0.03939, 0.1236, 0.03939, 0.1122, 0.5867, 0.01728, 0.4776, 0.01728, 0.4775, 0.02262, 0.5876, 0.02262, 0.2286, 0.8062, 0.2301, 0.8154, 0.04005, 0.8154, 0.04023, 0.8062, 0.2301, 0.8154, 0.2576, 0.9817, 0.03674, 0.9817, 0.04005, 0.8154, 0.0, 0.0, 0.0, 0.0, 0.0, 0.0, 0.0, 0.0, 0.5349, 0.5145, 0.7291, 0.5145, 0.7291, 0.7939, 0.5349, 0.7939, 0.02456, 0.5145, 0.2188, 0.5145, 0.2188, 0.7939, 0.02456, 0.7939, 0.2188, 0.5145, 0.3768, 0.5145, 0.3768, 0.7939, 0.2188, 0.7939, 0.3768, 0.5145, 0.5349, 0.5145, 0.5349, 0.7939, 0.3768, 0.7939, 0.6035, 0.1189, 0.4756, 0.1189, 0.4756, 0.02824, 0.6035, 0.02824, 0.8117, 0.1189, 0.7076, 0.1189, 0.7076, 0.02824, 0.8117, 0.02824, 0.7076, 0.1189, 0.8117, 0.1189, 0.8117, 0.02824, 0.7076, 0.02824, 0.9396, 0.1189, 0.8117, 0.1189, 0.8117, 0.02824, 0.9396, 0.02824, 0.4294, 0.4965, 0.02207, 0.4965, 0.02207, 0.2957, 0.4294, 0.2957, 0.7076, 0.1189, 0.6035, 0.1189, 0.6035, 0.02824, 0.7076, 0.02824, 0.79, 0.3094, 0.79, 0.3354, 0.8413, 0.3354, 0.8413, 0.3094, 0.0, 0.0, 0.0, 0.0, 0.0, 0.0, 0.0, 0.0, 0.8413, 0.3094, 0.8413, 0.3354, 0.79, 0.3354, 0.79, 0.3094, 0.0, 0.0, 0.0, 0.0, 0.0, 0.0, 0.0, 0.0, 0.8416, 0.2987, 0.8416, 0.2724, 0.7896, 0.2724, 0.7896, 0.2987, 0.8416, 0.2724, 0.8416, 0.2987, 0.7896, 0.2987, 0.7896, 0.2724, 0.7688, 0.3049, 0.7688, 0.3399, 0.7953, 0.3399, 0.7953, 0.3049, 0.0, 0.0, 0.0, 0.0, 0.0, 0.0, 0.0, 0.0, 0.7953, 0.3049, 0.7953, 0.3399, 0.7688, 0.3399, 0.7688, 0.3049, 0.7584, 0.2959, 0.7584, 0.3246, 0.7297, 0.3246, 0.7297, 0.2959, 0.795, 0.3033, 0.795, 0.2678, 0.7681, 0.2678, 0.7681, 0.3033, 0.795, 0.2678, 0.795, 0.3033, 0.7681, 0.3033, 0.7681, 0.2678])
me_cube.use_remesh_preserve_volume = False
me_cube.use_remesh_preserve_attributes = False
me_cube.use_mirror_vertex_groups = False
me_cube.update()
me_cube_015 = bpy.data.meshes.new('Cube.015')
me_cube_015.from_pydata([(-1.0, -1.0, -0.9598), (-1.0, -1.0, 1.0), (-1.0, 1.0, -0.9598), (-1.0, 1.0, 1.0), (1.0, -1.0, -0.9598), (1.0, -1.0, 1.0), (1.0, 1.0, -0.9598), (1.0, 1.0, 1.0), (-0.9105, -1.0, -0.3), (-0.9105, 1.0, -0.3), (0.9101, 1.0, -0.3), (0.9101, -1.0, -0.3), (-1.0, -1.0, 0.935), (-1.0, 1.0, 0.935), (1.0, 1.0, 0.935), (1.0, -1.0, 0.935), (0.9, 1.0, -0.9598), (0.9, 1.0, 1.01), (0.9, -1.0, -0.9598), (0.9, -1.0, 1.01), (0.819, -1.0, -0.3), (0.819, 1.0, -0.3), (0.9, -1.0, 0.935), (0.9, 1.0, 0.935), (-0.905, 1.0, -0.9598), (-0.905, -1.0, 1.01), (-0.824, -1.0, -0.3), (-0.905, -1.0, 0.935), (-0.905, 1.0, 1.01), (-0.905, -1.0, -0.9598), (-0.824, 1.0, -0.3), (-0.905, 1.0, 0.935), (0.9, 0.7048, 0.935), (0.819, 0.7048, -0.3), (-0.824, 0.7048, -0.3), (-0.905, 0.7048, 0.935), (-0.9105, 1.0, -0.335), (0.9101, 1.0, -0.335), (0.9101, -1.0, -0.335), (-0.9105, -1.0, -0.335), (0.819, 1.0, -0.335), (0.8255, -1.0, -0.335), (-0.824, 1.0, -0.335), (-0.8303, -1.0, -0.335), (-0.9016, 1.0, -0.5678), (0.9013, 1.0, -0.5678), (0.9013, -1.0, -0.5678), (0.8111, 1.0, -0.5678), (0.8111, -1.0, -0.5678), (-0.816, 1.0, -0.5678), (-0.816, -1.0, -0.5678), (-0.9016, -1.0, -0.5678), (-0.9016, 1.0, -0.611), (0.9013, 1.0, -0.611), (0.9013, -1.0, -0.611), (0.8111, 1.0, -0.611), (0.8111, -1.0, -0.611), (-0.816, 1.0, -0.611), (-0.816, -1.0, -0.611), (-0.9016, -1.0, -0.611), (-1.0, 1.0, -0.8249), (1.0, 1.0, -0.8249), (1.0, -1.0, -0.8249), (0.9, 1.0, -0.8249), (0.9, -1.0, -0.8249), (-0.905, 1.0, -0.8249), (-0.905, -1.0, -0.8249), (-1.0, -1.0, -0.8249), (-1.0, 1.0, -0.86), (1.0, 1.0, -0.86), (1.0, -1.0, -0.86), (0.9, 1.0, -0.86), (0.9, -1.0, -0.86), (-0.905, 1.0, -0.86), (-0.905, -1.0, -0.86), (-1.0, -1.0, -0.86), (0.8255, 0.7048, -0.335), (-0.8303, 0.7048, -0.335), (0.8111, 0.7048, -0.5677), (-0.816, 0.7048, -0.5677), (0.8111, 0.7048, -0.611), (-0.816, 0.7048, -0.611), (0.9, 0.7048, -0.8249), (-0.905, 0.7048, -0.8249), (-0.4538, 1.0, 1.153), (-0.0025, 1.0, 1.204), (0.4488, 1.0, 1.153), (-0.4132, 1.0, -0.3), (-0.002474, 1.0, -0.3), (0.4083, 1.0, -0.3), (-0.4538, 1.0, 0.935), (-0.0025, 1.0, 0.935), (0.4488, 1.0, 0.935), (0.4488, -1.0, 1.153), (-0.0025, -1.0, 1.204), (-0.4538, -1.0, 1.153), (0.4083, -1.0, -0.3), (-0.002474, -1.0, -0.3), (-0.4132, -1.0, -0.3), (0.4488, -1.0, 0.935), (-0.0025, -1.0, 0.935), (-0.4538, -1.0, 0.935), (0.4083, 0.7048, -0.3), (-0.002474, 0.7048, -0.3), (-0.4132, 0.7048, -0.3), (0.4488, 0.7048, 0.935), (-0.0025, 0.7048, 0.935), (-0.4538, 0.7048, 0.935), (0.4083, -1.0, -0.335), (-0.002474, -1.0, -0.335), (-0.4132, -1.0, -0.335), (-0.4132, 1.0, -0.335), (-0.002474, 1.0, -0.335), (0.4083, 1.0, -0.335), (-0.4092, 1.0, -0.5678), (-0.002414, 1.0, -0.5678), (0.4044, 1.0, -0.5678), (0.4044, -1.0, -0.5678), (-0.002414, -1.0, -0.5678), (-0.4092, -1.0, -0.5678), (0.4044, -1.0, -0.611), (-0.002414, -1.0, -0.611), (-0.4092, -1.0, -0.611), (-0.4092, 1.0, -0.611), (-0.002414, 1.0, -0.611), (0.4044, 1.0, -0.611), (-0.4538, 1.0, -0.8249), (-0.0025, 1.0, -0.8249), (0.4488, 1.0, -0.8249), (0.4488, -1.0, -0.8249), (-0.0025, -1.0, -0.8249), (-0.4538, -1.0, -0.8249), (0.4488, -1.0, -0.86), (-0.0025, -1.0, -0.86), (-0.4538, -1.0, -0.86), (-0.4538, 1.0, -0.86), (-0.0025, 1.0, -0.86), (0.4488, 1.0, -0.86), (0.3452, 0.7048, -0.335), (-0.0023, 0.7048, -0.335), (-0.3498, 0.7048, -0.335), (0.4044, 0.7048, -0.5677), (-0.002414, 0.7048, -0.5677), (-0.4092, 0.7048, -0.5677), (0.4044, 0.7048, -0.611), (-0.002414, 0.7048, -0.611), (-0.4092, 0.7048, -0.611), (0.4488, 0.7048, -0.8249), (-0.0025, 0.7048, -0.8249), (-0.4538, 0.7048, -0.8249), (-1.0, 0.8, -0.9598), (-1.0, -0.8, -0.9598), (-1.0, -0.8, 1.0), (-1.0, 0.8, 1.0), (1.0, -0.8, -0.9598), (1.0, 0.8, -0.9598), (1.0, 0.8, 1.0), (1.0, -0.8, 1.0), (0.9101, 0.8, -0.3), (0.9101, -0.8, -0.3), (-0.9105, -0.8, -0.3), (-0.9105, 0.8, -0.3), (1.0, 0.8, 0.935), (1.0, -0.8, 0.935), (-1.0, -0.8, 0.935), (-1.0, 0.8, 0.935), (-0.905, 0.8, -0.86), (-0.905, -0.8, -0.86), (0.9, 0.8, 1.01), (0.9, -0.8, 1.01), (0.9, 0.8, -0.9598), (0.9, -0.8, -0.9598), (0.9, 0.8, -0.86), (0.9, -0.8, -0.86), (-0.905, 0.8, -0.9598), (-0.905, -0.8, -0.9598), (-0.905, 0.8, 1.01), (-0.905, -0.8, 1.01), (-0.9105, -0.8, -0.335), (-0.9105, 0.8, -0.335), (0.9101, 0.8, -0.335), (0.9101, -0.8, -0.335), (0.9013, 0.8, -0.5677), (0.9013, -0.8, -0.5677), (-0.9016, -0.8, -0.5677), (-0.9016, 0.8, -0.5677), (-0.9016, -0.8, -0.611), (-0.9016, 0.8, -0.611), (0.9013, 0.8, -0.611), (0.9013, -0.8, -0.611), (1.0, 0.8, -0.8249), (1.0, -0.8, -0.8249), (-1.0, -0.8, -0.8249), (-1.0, 0.8, -0.8249), (-1.0, -0.8, -0.86), (-1.0, 0.8, -0.86), (1.0, 0.8, -0.86), (1.0, -0.8, -0.86), (0.4488, 0.8, 1.153), (0.4488, -0.8, 1.153), (-0.0025, 0.8, 1.204), (-0.0025, -0.8, 1.204), (-0.4538, 0.8, 1.153), (-0.4538, -0.8, 1.153), (-0.4538, 0.8, -0.86), (-0.4538, -0.8, -0.86), (-0.0025, 0.8, -0.86), (-0.0025, -0.8, -0.86), (0.4488, 0.8, -0.86), (0.4488, -0.8, -0.86), (-1.112, -0.3569, 1.0), (-1.112, 0.3569, 1.0), (1.112, 0.3569, 1.0), (1.112, -0.3569, 1.0), (1.012, 0.3569, -0.3), (1.012, -0.3569, -0.3), (-1.012, -0.3569, -0.3), (-1.012, 0.3569, -0.3), (1.112, 0.3569, 0.935), (1.112, -0.3569, 0.935), (-1.112, -0.3569, 0.935), (-1.112, 0.3569, 0.935), (-1.006, 0.3569, -0.86), (-1.006, -0.3569, -0.86), (1.001, 0.3569, 1.01), (1.001, -0.3569, 1.01), (1.001, 0.3569, -0.86), (1.001, -0.3569, -0.86), (-1.006, 0.3569, 1.01), (-1.006, -0.3569, 1.01), (-1.012, -0.3569, -0.335), (-1.012, 0.3569, -0.335), (1.012, 0.3569, -0.335), (1.012, -0.3569, -0.335), (1.002, 0.3569, -0.5677), (1.002, -0.3569, -0.5677), (-1.003, -0.3569, -0.5677), (-1.003, 0.3569, -0.5677), (-1.003, -0.3569, -0.611), (-1.003, 0.3569, -0.611), (1.002, 0.3569, -0.611), (1.002, -0.3569, -0.611), (1.112, 0.3569, -0.8249), (1.112, -0.3569, -0.8249), (-1.112, -0.3569, -0.8249), (-1.112, 0.3569, -0.8249), (-1.112, -0.3569, -0.86), (-1.112, 0.3569, -0.86), (1.112, 0.3569, -0.86), (1.112, -0.3569, -0.86), (0.4992, 0.3569, 1.153), (0.4992, -0.3569, 1.153), (-0.002663, 0.3569, 1.204), (-0.002663, -0.3569, 1.204), (-0.5045, 0.3569, 1.153), (-0.5045, -0.3569, 1.153), (-0.5045, 0.3569, -0.86), (-0.5045, -0.3569, -0.86), (-0.002663, 0.3569, -0.86), (-0.002663, -0.3569, -0.86), (0.4992, 0.3569, -0.86), (0.4992, -0.3569, -0.86), (-1.0, 0.8, 1.034), (-1.0, 1.0, 1.034), (0.8998, 1.0, 1.044), (0.9998, 1.0, 1.034), (0.9998, -0.8, 1.034), (0.9998, -1.0, 1.034), (-0.9052, -1.0, 1.044), (-1.0, -1.0, 1.034), (0.8998, -1.0, 1.044), (0.8998, -0.8, 1.044), (-0.9052, 1.0, 1.044), (-0.9052, -0.8, 1.044), (-1.0, -0.8, 1.034), (0.9998, 0.8, 1.034), (0.8998, 0.8, 1.044), (-0.9052, 0.8, 1.044)], [], [(165, 153, 3, 13), (23, 17, 7, 14), (163, 157, 5, 15), (27, 25, 1, 12), (171, 154, 4, 18), (177, 152, 274, 273), (43, 26, 8, 39), (181, 159, 11, 38), (40, 21, 10, 37), (179, 161, 9, 36), (26, 27, 12, 8), (159, 163, 15, 11), (21, 23, 14, 10), (161, 165, 13, 9), (89, 92, 23, 21), (11, 15, 22, 20), (113, 89, 21, 40), (38, 11, 20, 41), (19, 5, 267, 270), (208, 137, 71, 172), (15, 5, 19, 22), (92, 86, 17, 23), (13, 3, 28, 31), (151, 175, 29, 0), (36, 9, 30, 42), (9, 13, 31, 30), (20, 22, 32, 33), (110, 98, 26, 43), (203, 177, 25, 95), (101, 95, 25, 27), (104, 107, 35, 34), (96, 20, 33, 102), (101, 27, 35, 107), (27, 26, 34, 35), (129, 64, 82, 147), (44, 36, 42, 49), (46, 38, 41, 48), (116, 113, 40, 47), (185, 179, 36, 44), (47, 40, 37, 45), (183, 181, 38, 46), (50, 43, 39, 51), (58, 50, 51, 59), (189, 183, 46, 54), (55, 47, 45, 53), (187, 185, 44, 52), (125, 116, 47, 55), (54, 46, 48, 56), (52, 44, 49, 57), (122, 119, 50, 58), (58, 66, 83, 81), (60, 52, 57, 65), (62, 54, 56, 64), (128, 125, 55, 63), (193, 187, 52, 60), (63, 55, 53, 61), (191, 189, 54, 62), (66, 58, 59, 67), (74, 66, 67, 75), (197, 191, 62, 70), (71, 63, 61, 69), (195, 193, 60, 68), (137, 128, 63, 71), (70, 62, 64, 72), (68, 60, 65, 73), (134, 131, 66, 74), (166, 174, 24, 73), (2, 68, 73, 24), (4, 70, 72, 18), (171, 18, 72, 173), (150, 195, 68, 2), (16, 71, 69, 6), (154, 197, 70, 4), (29, 74, 75, 0), (143, 140, 77, 79), (149, 146, 81, 83), (64, 56, 80, 82), (110, 43, 77, 140), (43, 50, 79, 77), (48, 41, 76, 78), (117, 48, 78, 141), (122, 58, 81, 146), (56, 120, 144, 80), (120, 121, 145, 144), (121, 122, 146, 145), (50, 119, 143, 79), (119, 118, 142, 143), (118, 117, 141, 142), (41, 108, 138, 76), (108, 109, 139, 138), (109, 110, 140, 139), (82, 80, 144, 147), (147, 144, 145, 148), (148, 145, 146, 149), (78, 76, 138, 141), (141, 138, 139, 142), (142, 139, 140, 143), (72, 64, 129, 132), (132, 129, 130, 133), (133, 130, 131, 134), (73, 65, 126, 135), (135, 126, 127, 136), (136, 127, 128, 137), (65, 57, 123, 126), (126, 123, 124, 127), (127, 124, 125, 128), (56, 48, 117, 120), (120, 117, 118, 121), (121, 118, 119, 122), (57, 49, 114, 123), (123, 114, 115, 124), (124, 115, 116, 125), (49, 42, 111, 114), (114, 111, 112, 115), (115, 112, 113, 116), (66, 131, 149, 83), (131, 130, 148, 149), (130, 129, 147, 148), (22, 99, 105, 32), (99, 100, 106, 105), (100, 101, 107, 106), (26, 98, 104, 34), (98, 97, 103, 104), (97, 96, 102, 103), (33, 32, 105, 102), (102, 105, 106, 103), (103, 106, 107, 104), (22, 19, 93, 99), (99, 93, 94, 100), (100, 94, 95, 101), (169, 199, 93, 19), (199, 201, 94, 93), (201, 203, 95, 94), (41, 20, 96, 108), (108, 96, 97, 109), (109, 97, 98, 110), (31, 28, 84, 90), (90, 84, 85, 91), (91, 85, 86, 92), (166, 73, 135, 204), (204, 135, 136, 206), (206, 136, 137, 208), (42, 30, 87, 111), (111, 87, 88, 112), (112, 88, 89, 113), (30, 31, 90, 87), (87, 90, 91, 88), (88, 91, 92, 89), (133, 207, 209, 132), (258, 206, 208, 260), (134, 205, 207, 133), (256, 204, 206, 258), (74, 167, 205, 134), (222, 166, 204, 256), (85, 84, 202, 200), (253, 255, 203, 201), (86, 85, 200, 198), (251, 253, 201, 199), (17, 86, 198, 168), (225, 251, 199, 169), (6, 69, 196, 155), (194, 167, 175, 151), (0, 75, 194, 151), (172, 170, 155, 196), (16, 170, 172, 71), (222, 247, 195, 166), (74, 29, 175, 167), (227, 249, 197, 173), (75, 67, 192, 194), (247, 245, 193, 195), (69, 61, 190, 196), (249, 243, 191, 197), (61, 53, 188, 190), (243, 241, 189, 191), (67, 59, 186, 192), (245, 239, 187, 193), (59, 51, 184, 186), (239, 237, 185, 187), (53, 45, 182, 188), (241, 235, 183, 189), (45, 37, 180, 182), (235, 233, 181, 183), (51, 39, 178, 184), (237, 231, 179, 185), (84, 28, 176, 202), (255, 229, 177, 203), (2, 24, 174, 150), (173, 197, 154, 171), (132, 209, 173, 72), (260, 208, 172, 226), (153, 176, 277, 262), (213, 225, 169, 157), (8, 12, 164, 160), (217, 221, 165, 161), (10, 14, 162, 158), (215, 219, 163, 159), (39, 8, 160, 178), (231, 217, 161, 179), (37, 10, 158, 180), (233, 215, 159, 181), (5, 157, 266, 267), (229, 210, 152, 177), (16, 6, 155, 170), (195, 150, 174, 166), (14, 7, 156, 162), (219, 213, 157, 163), (12, 1, 152, 164), (221, 211, 153, 165), (164, 152, 210, 220), (220, 210, 211, 221), (162, 156, 212, 218), (218, 212, 213, 219), (176, 153, 211, 228), (228, 211, 210, 229), (180, 158, 214, 232), (232, 214, 215, 233), (178, 160, 216, 230), (230, 216, 217, 231), (158, 162, 218, 214), (214, 218, 219, 215), (160, 164, 220, 216), (216, 220, 221, 217), (156, 168, 224, 212), (212, 224, 225, 213), (209, 261, 227, 173), (261, 260, 226, 227), (202, 176, 228, 254), (254, 228, 229, 255), (184, 178, 230, 236), (236, 230, 231, 237), (182, 180, 232, 234), (234, 232, 233, 235), (188, 182, 234, 240), (240, 234, 235, 241), (186, 184, 236, 238), (238, 236, 237, 239), (192, 186, 238, 244), (244, 238, 239, 245), (190, 188, 240, 242), (242, 240, 241, 243), (196, 190, 242, 248), (248, 242, 243, 249), (194, 192, 244, 246), (246, 244, 245, 247), (172, 196, 248, 226), (226, 248, 249, 227), (167, 194, 246, 223), (223, 246, 247, 222), (168, 198, 250, 224), (224, 250, 251, 225), (198, 200, 252, 250), (250, 252, 253, 251), (200, 202, 254, 252), (252, 254, 255, 253), (167, 223, 257, 205), (223, 222, 256, 257), (205, 257, 259, 207), (257, 256, 258, 259), (207, 259, 261, 209), (259, 258, 260, 261), (273, 274, 269, 268), (266, 271, 270, 267), (265, 264, 276, 275), (272, 263, 262, 277), (152, 1, 269, 274), (3, 153, 262, 263), (169, 19, 270, 271), (17, 168, 276, 264), (1, 25, 268, 269), (28, 3, 263, 272), (176, 28, 272, 277), (7, 17, 264, 265), (168, 156, 275, 276), (156, 7, 265, 275), (25, 177, 273, 268), (157, 169, 271, 266)])
_uv = me_cube_015.uv_layers.new(name='UVMap')
_uv.uv.foreach_set('vector', [0.2998, 0.7892, 0.2998, 0.8154, 0.3282, 0.8154, 0.3282, 0.7892, 0.4116, 0.3894, 0.4116, 0.4042, 0.3988, 0.4023, 0.3988, 0.3894, 0.07266, 0.7892, 0.07266, 0.8154, 0.04427, 0.8154, 0.04427, 0.7892, 0.3924, 0.7263, 0.3924, 0.7467, 0.3756, 0.7441, 0.3756, 0.7263, 0.616, 0.4917, 0.6307, 0.4917, 0.6307, 0.5077, 0.616, 0.5077, 0.0909, 0.5269, 0.08054, 0.5252, 0.08052, 0.5309, 0.09088, 0.5326, 0.4055, 0.3803, 0.4067, 0.3899, 0.3914, 0.3899, 0.3914, 0.3803, 0.07266, 0.2769, 0.07266, 0.291, 0.04427, 0.291, 0.04427, 0.2769, 0.422, 0.1384, 0.422, 0.1453, 0.4103, 0.1453, 0.4103, 0.1384, 0.2998, 0.2769, 0.2998, 0.291, 0.3282, 0.291, 0.3282, 0.2769, 0.4067, 0.3899, 0.3924, 0.7263, 0.3756, 0.7263, 0.3914, 0.3899, 0.07266, 0.291, 0.07266, 0.7892, 0.04427, 0.7892, 0.04427, 0.291, 0.422, 0.1453, 0.4116, 0.3894, 0.3988, 0.3894, 0.4103, 0.1453, 0.2998, 0.291, 0.2998, 0.7892, 0.3282, 0.7892, 0.3282, 0.291, 0.4746, 0.1453, 0.4694, 0.3894, 0.4116, 0.3894, 0.422, 0.1453, 0.7129, 0.3899, 0.7287, 0.7263, 0.7111, 0.7263, 0.6968, 0.3899, 0.4746, 0.1384, 0.4746, 0.1453, 0.422, 0.1453, 0.422, 0.1384, 0.7129, 0.3803, 0.7129, 0.3899, 0.6968, 0.3899, 0.6979, 0.3803, 0.7111, 0.7467, 0.7287, 0.7441, 0.7287, 0.7533, 0.711, 0.7559, 0.5496, 0.364, 0.5496, 0.348, 0.616, 0.348, 0.616, 0.364, 0.7287, 0.7263, 0.7287, 0.7441, 0.7111, 0.7467, 0.7111, 0.7263, 0.4694, 0.3894, 0.4694, 0.4325, 0.4116, 0.4042, 0.4116, 0.3894, 0.655, 0.3894, 0.655, 0.4023, 0.6428, 0.4042, 0.6428, 0.3894, 0.3366, 0.4917, 0.3505, 0.4917, 0.3505, 0.5077, 0.3366, 0.5077, 0.6435, 0.1384, 0.6435, 0.1453, 0.6325, 0.1453, 0.6325, 0.1384, 0.6435, 0.1453, 0.655, 0.3894, 0.6428, 0.3894, 0.6325, 0.1453, 0.02259, 0.4775, 0.02259, 1.077, 0.3139, 1.077, 0.3139, 0.4775, 0.4792, 0.3803, 0.4792, 0.3899, 0.4067, 0.3899, 0.4055, 0.3803, 0.5287, 0.7349, 0.4119, 0.7349, 0.4119, 0.7068, 0.5287, 0.7068, 0.472, 0.7263, 0.472, 0.7857, 0.3924, 0.7467, 0.3924, 0.7263, 0.6782, 0.3285, 0.6703, 0.7005, 0.5822, 0.7005, 0.598, 0.3285, 0.2295, 0.9176, 0.2295, 0.9638, 0.1252, 0.9638, 0.1252, 0.9176, 0.2295, 0.8205, 0.2295, 0.7697, 0.1252, 0.7697, 0.1252, 0.8205, 0.02259, 1.077, 0.02259, 0.4775, 0.3139, 0.4775, 0.3139, 1.077, 0.2295, 0.9222, 0.2295, 0.973, 0.1252, 0.973, 0.1252, 0.9222, 0.6424, 0.09239, 0.6435, 0.1384, 0.6325, 0.1384, 0.6314, 0.09239, 0.7113, 0.3169, 0.7129, 0.3803, 0.6979, 0.3803, 0.6954, 0.3169, 0.4751, 0.09239, 0.4746, 0.1384, 0.422, 0.1384, 0.423, 0.09239, 0.2998, 0.183, 0.2998, 0.2769, 0.3282, 0.2769, 0.3282, 0.183, 0.423, 0.09239, 0.422, 0.1384, 0.4103, 0.1384, 0.4115, 0.09239, 0.07266, 0.183, 0.07266, 0.2769, 0.04427, 0.2769, 0.04427, 0.183, 0.4081, 0.3169, 0.4055, 0.3803, 0.3914, 0.3803, 0.393, 0.3169, 0.4081, 0.3051, 0.4081, 0.3169, 0.393, 0.3169, 0.393, 0.3051, 0.07266, 0.1656, 0.07266, 0.183, 0.04427, 0.183, 0.04427, 0.1656, 0.423, 0.08384, 0.423, 0.09239, 0.4115, 0.09239, 0.4115, 0.08384, 0.2998, 0.1656, 0.2998, 0.183, 0.3282, 0.183, 0.3282, 0.1656, 0.4751, 0.08384, 0.4751, 0.09239, 0.423, 0.09239, 0.423, 0.08384, 0.7113, 0.3051, 0.7113, 0.3169, 0.6954, 0.3169, 0.6954, 0.3051, 0.6424, 0.08384, 0.6424, 0.09239, 0.6314, 0.09239, 0.6314, 0.08384, 0.4799, 0.3051, 0.4799, 0.3169, 0.4081, 0.3169, 0.4081, 0.3051, 0.02259, 0.3265, 0.02259, 0.2226, 0.3139, 0.2226, 0.3139, 0.3265, 0.655, 0.04155, 0.6424, 0.08384, 0.6314, 0.08384, 0.6428, 0.04155, 0.7287, 0.2468, 0.7113, 0.3051, 0.6954, 0.3051, 0.7111, 0.2468, 0.4694, 0.04155, 0.4751, 0.08384, 0.423, 0.08384, 0.4116, 0.04155, 0.2998, 0.07924, 0.2998, 0.1656, 0.3282, 0.1656, 0.3282, 0.07924, 0.4116, 0.04155, 0.423, 0.08384, 0.4115, 0.08384, 0.3988, 0.04155, 0.07266, 0.07924, 0.07266, 0.1656, 0.04427, 0.1656, 0.04427, 0.07924, 0.3924, 0.2468, 0.4081, 0.3051, 0.393, 0.3051, 0.3756, 0.2468, 0.3924, 0.2373, 0.3924, 0.2468, 0.3756, 0.2468, 0.3756, 0.2373, 0.07266, 0.06512, 0.07266, 0.07924, 0.04427, 0.07924, 0.04427, 0.06512, 0.4116, 0.03463, 0.4116, 0.04155, 0.3988, 0.04155, 0.3988, 0.03463, 0.2998, 0.06512, 0.2998, 0.07924, 0.3282, 0.07924, 0.3282, 0.06512, 0.4694, 0.03463, 0.4694, 0.04155, 0.4116, 0.04155, 0.4116, 0.03463, 0.7287, 0.2373, 0.7287, 0.2468, 0.7111, 0.2468, 0.7111, 0.2373, 0.655, 0.03463, 0.655, 0.04155, 0.6428, 0.04155, 0.6428, 0.03463, 0.472, 0.2373, 0.472, 0.2468, 0.3924, 0.2468, 0.3924, 0.2373, 0.07065, 0.4529, 0.07065, 0.4448, 0.07636, 0.4448, 0.07636, 0.4529, 0.02441, 0.4327, 0.02441, 0.4453, 0.03221, 0.4453, 0.03221, 0.4327, 0.7287, 0.2101, 0.7287, 0.2373, 0.7111, 0.2373, 0.7111, 0.2101, 0.02496, 0.4448, 0.01925, 0.4448, 0.01925, 0.4529, 0.02496, 0.4529, 0.2998, 0.02486, 0.2998, 0.06512, 0.3282, 0.06512, 0.3282, 0.02486, 0.1805, 0.4327, 0.1805, 0.4453, 0.1887, 0.4453, 0.1887, 0.4327, 0.07266, 0.02486, 0.07266, 0.06512, 0.04427, 0.06512, 0.04427, 0.02486, 0.3924, 0.2101, 0.3924, 0.2373, 0.3756, 0.2373, 0.3756, 0.2101, 0.679, 0.2479, 0.6906, 0.318, 0.5968, 0.318, 0.5996, 0.2479, 0.6703, 0.1704, 0.679, 0.2348, 0.5996, 0.2348, 0.5822, 0.1704, 0.02259, 0.2226, 0.02259, 0.3265, 0.3139, 0.3265, 0.3139, 0.2226, 0.2295, 0.8251, 0.2295, 0.7781, 0.1252, 0.7781, 0.1252, 0.8322, 0.02259, 0.4605, 0.02259, 0.3475, 0.3139, 0.3475, 0.3139, 0.4605, 0.02259, 0.3475, 0.02259, 0.4605, 0.3139, 0.4605, 0.3139, 0.3475, 0.2295, 0.9172, 0.2295, 0.963, 0.1252, 0.963, 0.1252, 0.9172, 0.2295, 0.8255, 0.2295, 0.7797, 0.1252, 0.7797, 0.1252, 0.8255, 0.2295, 0.963, 0.2295, 0.9172, 0.1252, 0.9172, 0.1252, 0.963, 0.2295, 0.9172, 0.2295, 0.8713, 0.1252, 0.8713, 0.1252, 0.9172, 0.2295, 0.8713, 0.2295, 0.8255, 0.1252, 0.8255, 0.1252, 0.8713, 0.2295, 0.7797, 0.2295, 0.8255, 0.1252, 0.8255, 0.1252, 0.7797, 0.2295, 0.8255, 0.2295, 0.8713, 0.1252, 0.8713, 0.1252, 0.8255, 0.2295, 0.8713, 0.2295, 0.9172, 0.1252, 0.9172, 0.1252, 0.8713, 0.2295, 0.9646, 0.2295, 0.9176, 0.1252, 0.9105, 0.1252, 0.9646, 0.2295, 0.9176, 0.2295, 0.8713, 0.1252, 0.8714, 0.1252, 0.9105, 0.2295, 0.8713, 0.2295, 0.8251, 0.1252, 0.8322, 0.1252, 0.8714, 0.9346, 0.1704, 0.9172, 0.2348, 0.8378, 0.2348, 0.8465, 0.1704, 0.8465, 0.1704, 0.8378, 0.2348, 0.7584, 0.2348, 0.7584, 0.1704, 0.7584, 0.1704, 0.7584, 0.2348, 0.679, 0.2348, 0.6703, 0.1704, 0.9172, 0.2479, 0.92, 0.318, 0.8262, 0.318, 0.8378, 0.2479, 0.8378, 0.2479, 0.8262, 0.318, 0.7584, 0.318, 0.7584, 0.2479, 0.7584, 0.2479, 0.7584, 0.318, 0.6906, 0.318, 0.679, 0.2479, 0.7111, 0.2373, 0.7111, 0.2468, 0.6314, 0.2468, 0.6314, 0.2373, 0.6314, 0.2373, 0.6314, 0.2468, 0.5517, 0.2468, 0.5517, 0.2373, 0.5517, 0.2373, 0.5517, 0.2468, 0.472, 0.2468, 0.472, 0.2373, 0.6428, 0.03463, 0.6428, 0.04155, 0.585, 0.04155, 0.585, 0.03463, 0.585, 0.03463, 0.585, 0.04155, 0.5272, 0.04155, 0.5272, 0.03463, 0.5272, 0.03463, 0.5272, 0.04155, 0.4694, 0.04155, 0.4694, 0.03463, 0.6428, 0.04155, 0.6314, 0.08384, 0.5793, 0.08384, 0.585, 0.04155, 0.585, 0.04155, 0.5793, 0.08384, 0.5272, 0.08384, 0.5272, 0.04155, 0.5272, 0.04155, 0.5272, 0.08384, 0.4751, 0.08384, 0.4694, 0.04155, 0.6954, 0.3051, 0.6954, 0.3169, 0.6236, 0.3169, 0.6236, 0.3051, 0.6236, 0.3051, 0.6236, 0.3169, 0.5517, 0.3169, 0.5517, 0.3051, 0.5517, 0.3051, 0.5517, 0.3169, 0.4799, 0.3169, 0.4799, 0.3051, 0.6314, 0.08384, 0.6314, 0.09239, 0.5793, 0.09239, 0.5793, 0.08384, 0.5793, 0.08384, 0.5793, 0.09239, 0.5272, 0.09239, 0.5272, 0.08384, 0.5272, 0.08384, 0.5272, 0.09239, 0.4751, 0.09239, 0.4751, 0.08384, 0.6314, 0.09239, 0.6325, 0.1384, 0.5798, 0.1384, 0.5793, 0.09239, 0.5793, 0.09239, 0.5798, 0.1384, 0.5272, 0.1384, 0.5272, 0.09239, 0.5272, 0.09239, 0.5272, 0.1384, 0.4746, 0.1384, 0.4751, 0.09239, 0.2295, 0.7697, 0.2295, 0.8205, 0.1252, 0.8205, 0.1252, 0.7697, 0.2295, 0.8205, 0.2295, 0.8713, 0.1252, 0.8713, 0.1252, 0.8205, 0.2295, 0.8713, 0.2295, 0.9222, 0.1252, 0.9222, 0.1252, 0.8713, 0.2295, 0.973, 0.2295, 0.9222, 0.1252, 0.9222, 0.1252, 0.973, 0.2295, 0.9222, 0.2295, 0.8713, 0.1252, 0.8713, 0.1252, 0.9222, 0.2295, 0.8713, 0.2295, 0.8205, 0.1252, 0.8205, 0.1252, 0.8713, 0.2295, 0.7788, 0.2295, 0.8251, 0.1252, 0.8251, 0.1252, 0.7788, 0.2295, 0.8251, 0.2295, 0.8713, 0.1252, 0.8713, 0.1252, 0.8251, 0.2295, 0.8713, 0.2295, 0.9176, 0.1252, 0.9176, 0.1252, 0.8713, 0.9188, 0.3285, 0.9346, 0.7005, 0.8465, 0.7005, 0.8386, 0.3285, 0.8386, 0.3285, 0.8465, 0.7005, 0.7584, 0.7005, 0.7584, 0.3285, 0.7584, 0.3285, 0.7584, 0.7005, 0.6703, 0.7005, 0.6782, 0.3285, 0.7111, 0.7263, 0.7111, 0.7467, 0.6314, 0.7857, 0.6314, 0.7263, 0.6314, 0.7263, 0.6314, 0.7857, 0.5517, 0.7995, 0.5517, 0.7263, 0.5517, 0.7263, 0.5517, 0.7995, 0.472, 0.7857, 0.472, 0.7263, 0.8791, 0.7349, 0.7623, 0.7349, 0.7623, 0.7068, 0.8791, 0.7068, 0.7623, 0.7349, 0.6455, 0.7349, 0.6455, 0.7068, 0.7623, 0.7068, 0.6455, 0.7349, 0.5287, 0.7349, 0.5287, 0.7068, 0.6455, 0.7068, 0.6979, 0.3803, 0.6968, 0.3899, 0.6243, 0.3899, 0.6243, 0.3803, 0.6243, 0.3803, 0.6243, 0.3899, 0.5517, 0.3899, 0.5517, 0.3803, 0.5517, 0.3803, 0.5517, 0.3899, 0.4792, 0.3899, 0.4792, 0.3803, 0.6428, 0.3894, 0.6428, 0.4042, 0.585, 0.4325, 0.585, 0.3894, 0.585, 0.3894, 0.585, 0.4325, 0.5272, 0.4425, 0.5272, 0.3894, 0.5272, 0.3894, 0.5272, 0.4425, 0.4694, 0.4325, 0.4694, 0.3894, 0.3505, 0.364, 0.3505, 0.348, 0.4169, 0.348, 0.4169, 0.364, 0.4169, 0.364, 0.4169, 0.348, 0.4833, 0.348, 0.4833, 0.364, 0.4833, 0.364, 0.4833, 0.348, 0.5496, 0.348, 0.5496, 0.364, 0.6325, 0.1384, 0.6325, 0.1453, 0.5798, 0.1453, 0.5798, 0.1384, 0.5798, 0.1384, 0.5798, 0.1453, 0.5272, 0.1453, 0.5272, 0.1384, 0.5272, 0.1384, 0.5272, 0.1453, 0.4746, 0.1453, 0.4746, 0.1384, 0.6325, 0.1453, 0.6428, 0.3894, 0.585, 0.3894, 0.5798, 0.1453, 0.5798, 0.1453, 0.585, 0.3894, 0.5272, 0.3894, 0.5272, 0.1453, 0.5272, 0.1453, 0.5272, 0.3894, 0.4694, 0.3894, 0.4746, 0.1453, 0.4833, 0.5077, 0.4833, 0.4917, 0.5496, 0.4917, 0.5496, 0.5077, 0.4832, 0.3993, 0.4833, 0.364, 0.5496, 0.364, 0.557, 0.3993, 0.4169, 0.5077, 0.4169, 0.4917, 0.4833, 0.4917, 0.4833, 0.5077, 0.4094, 0.3993, 0.4169, 0.364, 0.4833, 0.364, 0.4832, 0.3993, 0.3505, 0.5077, 0.3505, 0.4917, 0.4169, 0.4917, 0.4169, 0.5077, 0.3356, 0.3993, 0.3505, 0.364, 0.4169, 0.364, 0.4094, 0.3993, 0.6455, 0.9879, 0.5287, 0.9879, 0.5287, 0.9598, 0.6455, 0.9598, 0.6455, 0.7972, 0.5156, 0.7972, 0.5287, 0.7349, 0.6455, 0.7349, 0.7623, 0.9879, 0.6455, 0.9879, 0.6455, 0.9598, 0.7623, 0.9598, 0.7754, 0.7972, 0.6455, 0.7972, 0.6455, 0.7349, 0.7623, 0.7349, 0.8791, 0.9879, 0.7623, 0.9879, 0.7623, 0.9598, 0.8791, 0.9598, 0.9053, 0.7972, 0.7754, 0.7972, 0.7623, 0.7349, 0.8791, 0.7349, 0.3282, 0.02486, 0.3282, 0.06512, 0.2998, 0.06512, 0.2998, 0.02486, 0.05637, 0.4705, 0.06341, 0.4705, 0.06341, 0.4591, 0.05637, 0.4591, 0.04427, 0.02486, 0.04427, 0.06512, 0.07266, 0.06512, 0.07266, 0.02486, 0.1972, 0.4705, 0.1972, 0.4591, 0.2046, 0.4591, 0.2046, 0.4705, 0.1711, 0.3306, 0.1578, 0.3306, 0.1578, 0.3495, 0.1711, 0.3495, 0.3356, 0.3993, 0.3201, 0.3993, 0.3366, 0.364, 0.3505, 0.364, 0.03805, 0.3495, 0.03805, 0.3306, 0.05135, 0.3306, 0.05135, 0.3495, 0.6308, 0.4563, 0.6472, 0.4563, 0.6307, 0.4917, 0.616, 0.4917, 0.04427, 0.06512, 0.04427, 0.07924, 0.07266, 0.07924, 0.07266, 0.06512, 0.2369, 0.06512, 0.2369, 0.07924, 0.2998, 0.07924, 0.2998, 0.06512, 0.3282, 0.06512, 0.3282, 0.07924, 0.2998, 0.07924, 0.2998, 0.06512, 0.1356, 0.06512, 0.1356, 0.07924, 0.07266, 0.07924, 0.07266, 0.06512, 0.3282, 0.07924, 0.3282, 0.1656, 0.2998, 0.1656, 0.2998, 0.07924, 0.1356, 0.07924, 0.1356, 0.1656, 0.07266, 0.1656, 0.07266, 0.07924, 0.04427, 0.07924, 0.04427, 0.1656, 0.07266, 0.1656, 0.07266, 0.07924, 0.2369, 0.07924, 0.2369, 0.1656, 0.2998, 0.1656, 0.2998, 0.07924, 0.04427, 0.1656, 0.04427, 0.183, 0.07266, 0.183, 0.07266, 0.1656, 0.2369, 0.1656, 0.2369, 0.183, 0.2998, 0.183, 0.2998, 0.1656, 0.3282, 0.1656, 0.3282, 0.183, 0.2998, 0.183, 0.2998, 0.1656, 0.1356, 0.1656, 0.1356, 0.183, 0.07266, 0.183, 0.07266, 0.1656, 0.3282, 0.183, 0.3282, 0.2769, 0.2998, 0.2769, 0.2998, 0.183, 0.1356, 0.183, 0.1356, 0.2769, 0.07266, 0.2769, 0.07266, 0.183, 0.04427, 0.183, 0.04427, 0.2769, 0.07266, 0.2769, 0.07266, 0.183, 0.2369, 0.183, 0.2369, 0.2769, 0.2998, 0.2769, 0.2998, 0.183, 0.5287, 0.9879, 0.4119, 0.9879, 0.4119, 0.9598, 0.5287, 0.9598, 0.5156, 0.7972, 0.3857, 0.7972, 0.4119, 0.7349, 0.5287, 0.7349, 0.3366, 0.348, 0.3505, 0.348, 0.3505, 0.364, 0.3366, 0.364, 0.1972, 0.4705, 0.2046, 0.4705, 0.2046, 0.4591, 0.1972, 0.4591, 0.5496, 0.5077, 0.5496, 0.4917, 0.616, 0.4917, 0.616, 0.5077, 0.557, 0.3993, 0.5496, 0.364, 0.616, 0.364, 0.6308, 0.3993, 0.08054, 0.5252, 0.0909, 0.5269, 0.09088, 0.5326, 0.08052, 0.5309, 0.9341, 0.7972, 0.9053, 0.7972, 0.8791, 0.7349, 0.905, 0.7349, 0.04427, 0.291, 0.04427, 0.7892, 0.07266, 0.7892, 0.07266, 0.291, 0.2369, 0.291, 0.2369, 0.7892, 0.2998, 0.7892, 0.2998, 0.291, 0.3282, 0.291, 0.3282, 0.7892, 0.2998, 0.7892, 0.2998, 0.291, 0.1356, 0.291, 0.1356, 0.7892, 0.07266, 0.7892, 0.07266, 0.291, 0.04427, 0.2769, 0.04427, 0.291, 0.07266, 0.291, 0.07266, 0.2769, 0.2369, 0.2769, 0.2369, 0.291, 0.2998, 0.291, 0.2998, 0.2769, 0.3282, 0.2769, 0.3282, 0.291, 0.2998, 0.291, 0.2998, 0.2769, 0.1356, 0.2769, 0.1356, 0.291, 0.07266, 0.291, 0.07266, 0.2769, 0.04427, 0.8154, 0.07266, 0.8154, 0.07266, 0.8291, 0.04427, 0.8291, 0.3857, 0.7972, 0.3583, 0.7972, 0.3873, 0.7349, 0.4119, 0.7349, 0.616, 0.348, 0.6307, 0.348, 0.6307, 0.364, 0.616, 0.364, 0.05637, 0.4705, 0.05637, 0.4591, 0.06341, 0.4591, 0.06341, 0.4705, 0.3282, 0.7892, 0.3282, 0.8154, 0.2998, 0.8154, 0.2998, 0.7892, 0.1356, 0.7892, 0.1356, 0.8154, 0.07266, 0.8154, 0.07266, 0.7892, 0.04427, 0.7892, 0.04427, 0.8154, 0.07266, 0.8154, 0.07266, 0.7892, 0.2369, 0.7892, 0.2369, 0.8154, 0.2998, 0.8154, 0.2998, 0.7892, 0.07266, 0.7892, 0.07266, 0.8154, 0.1356, 0.8154, 0.1356, 0.7892, 0.1356, 0.7892, 0.1356, 0.8154, 0.2369, 0.8154, 0.2369, 0.7892, 0.2998, 0.7892, 0.2998, 0.8154, 0.2369, 0.8154, 0.2369, 0.7892, 0.2369, 0.7892, 0.2369, 0.8154, 0.1356, 0.8154, 0.1356, 0.7892, 0.4119, 0.9598, 0.3873, 0.9598, 0.3583, 0.8975, 0.3857, 0.8975, 0.3857, 0.8975, 0.3583, 0.8975, 0.3583, 0.7972, 0.3857, 0.7972, 0.2998, 0.2769, 0.2998, 0.291, 0.2369, 0.291, 0.2369, 0.2769, 0.2369, 0.2769, 0.2369, 0.291, 0.1356, 0.291, 0.1356, 0.2769, 0.07266, 0.2769, 0.07266, 0.291, 0.1356, 0.291, 0.1356, 0.2769, 0.1356, 0.2769, 0.1356, 0.291, 0.2369, 0.291, 0.2369, 0.2769, 0.2998, 0.291, 0.2998, 0.7892, 0.2369, 0.7892, 0.2369, 0.291, 0.2369, 0.291, 0.2369, 0.7892, 0.1356, 0.7892, 0.1356, 0.291, 0.07266, 0.291, 0.07266, 0.7892, 0.1356, 0.7892, 0.1356, 0.291, 0.1356, 0.291, 0.1356, 0.7892, 0.2369, 0.7892, 0.2369, 0.291, 0.905, 0.9598, 0.8791, 0.9598, 0.9053, 0.8975, 0.9341, 0.8975, 0.9341, 0.8975, 0.9053, 0.8975, 0.9053, 0.7972, 0.9341, 0.7972, 0.5496, 0.4917, 0.557, 0.4563, 0.6308, 0.4563, 0.616, 0.4917, 0.557, 0.4563, 0.557, 0.3993, 0.6308, 0.3993, 0.6308, 0.4563, 0.5287, 0.9598, 0.4119, 0.9598, 0.3857, 0.8975, 0.5156, 0.8975, 0.5156, 0.8975, 0.3857, 0.8975, 0.3857, 0.7972, 0.5156, 0.7972, 0.07266, 0.183, 0.07266, 0.2769, 0.1356, 0.2769, 0.1356, 0.183, 0.1356, 0.183, 0.1356, 0.2769, 0.2369, 0.2769, 0.2369, 0.183, 0.2998, 0.183, 0.2998, 0.2769, 0.2369, 0.2769, 0.2369, 0.183, 0.2369, 0.183, 0.2369, 0.2769, 0.1356, 0.2769, 0.1356, 0.183, 0.2998, 0.1656, 0.2998, 0.183, 0.2369, 0.183, 0.2369, 0.1656, 0.2369, 0.1656, 0.2369, 0.183, 0.1356, 0.183, 0.1356, 0.1656, 0.07266, 0.1656, 0.07266, 0.183, 0.1356, 0.183, 0.1356, 0.1656, 0.1356, 0.1656, 0.1356, 0.183, 0.2369, 0.183, 0.2369, 0.1656, 0.07266, 0.07924, 0.07266, 0.1656, 0.1356, 0.1656, 0.1356, 0.07924, 0.1356, 0.07924, 0.1356, 0.1656, 0.2369, 0.1656, 0.2369, 0.07924, 0.2998, 0.07924, 0.2998, 0.1656, 0.2369, 0.1656, 0.2369, 0.07924, 0.2369, 0.07924, 0.2369, 0.1656, 0.1356, 0.1656, 0.1356, 0.07924, 0.2998, 0.06512, 0.2998, 0.07924, 0.2369, 0.07924, 0.2369, 0.06512, 0.2369, 0.06512, 0.2369, 0.07924, 0.1356, 0.07924, 0.1356, 0.06512, 0.07266, 0.06512, 0.07266, 0.07924, 0.1356, 0.07924, 0.1356, 0.06512, 0.1356, 0.06512, 0.1356, 0.07924, 0.2369, 0.07924, 0.2369, 0.06512, 0.616, 0.364, 0.6307, 0.364, 0.6472, 0.3993, 0.6308, 0.3993, 0.6308, 0.3993, 0.6472, 0.3993, 0.6472, 0.4563, 0.6308, 0.4563, 0.3505, 0.4917, 0.3366, 0.4917, 0.3201, 0.4563, 0.3356, 0.4563, 0.3356, 0.4563, 0.3201, 0.4563, 0.3201, 0.3993, 0.3356, 0.3993, 0.8791, 0.9598, 0.7623, 0.9598, 0.7754, 0.8975, 0.9053, 0.8975, 0.9053, 0.8975, 0.7754, 0.8975, 0.7754, 0.7972, 0.9053, 0.7972, 0.7623, 0.9598, 0.6455, 0.9598, 0.6455, 0.8975, 0.7754, 0.8975, 0.7754, 0.8975, 0.6455, 0.8975, 0.6455, 0.7972, 0.7754, 0.7972, 0.6455, 0.9598, 0.5287, 0.9598, 0.5156, 0.8975, 0.6455, 0.8975, 0.6455, 0.8975, 0.5156, 0.8975, 0.5156, 0.7972, 0.6455, 0.7972, 0.3505, 0.4917, 0.3356, 0.4563, 0.4094, 0.4563, 0.4169, 0.4917, 0.3356, 0.4563, 0.3356, 0.3993, 0.4094, 0.3993, 0.4094, 0.4563, 0.4169, 0.4917, 0.4094, 0.4563, 0.4832, 0.4563, 0.4833, 0.4917, 0.4094, 0.4563, 0.4094, 0.3993, 0.4832, 0.3993, 0.4832, 0.4563, 0.4833, 0.4917, 0.4832, 0.4563, 0.557, 0.4563, 0.5496, 0.4917, 0.4832, 0.4563, 0.4832, 0.3993, 0.557, 0.3993, 0.557, 0.4563, 0.4119, 0.7349, 0.3873, 0.7349, 0.3873, 0.7068, 0.4119, 0.7068, 0.9049, 0.7349, 0.879, 0.7349, 0.879, 0.7068, 0.9049, 0.7068, 0.9049, 0.9879, 0.879, 0.9879, 0.879, 0.9598, 0.9049, 0.9598, 0.4119, 0.9879, 0.3873, 0.9879, 0.3873, 0.9598, 0.4119, 0.9598, 0.07266, 0.8154, 0.04427, 0.8154, 0.04427, 0.8291, 0.07266, 0.8291, 0.3282, 0.8154, 0.2998, 0.8154, 0.2998, 0.8291, 0.3282, 0.8291, 0.05135, 0.703, 0.03805, 0.703, 0.03805, 0.7094, 0.05135, 0.7094, 0.1711, 0.703, 0.1578, 0.703, 0.1578, 0.7094, 0.1711, 0.7094, 0.3756, 0.7441, 0.3924, 0.7467, 0.3923, 0.7559, 0.3755, 0.7533, 0.6428, 0.4042, 0.655, 0.4023, 0.655, 0.409, 0.6429, 0.4109, 0.1578, 0.703, 0.1711, 0.703, 0.1711, 0.7094, 0.1578, 0.7094, 0.2106, 0.6542, 0.2026, 0.6553, 0.2026, 0.6595, 0.2106, 0.6583, 0.2877, 0.5269, 0.2986, 0.5252, 0.2986, 0.5309, 0.2877, 0.5326, 0.2998, 0.8154, 0.3282, 0.8154, 0.3282, 0.8291, 0.2998, 0.8291, 0.03805, 0.703, 0.05135, 0.703, 0.05135, 0.7094, 0.03805, 0.7094, 0.2986, 0.5252, 0.2877, 0.5269, 0.2877, 0.5326, 0.2986, 0.5309])
me_cube_015.use_remesh_preserve_volume = False
me_cube_015.use_remesh_preserve_attributes = False
me_cube_015.use_mirror_vertex_groups = False
me_cube_015.update()

# ---- objects
ob_cube_001 = bpy.data.objects.new('Cube.001', me_cube_002)
ob_cube_006 = bpy.data.objects.new('Cube.006', me_cube_005)
ob_cube_005 = bpy.data.objects.new('Cube.005', me_cube_004)
ob_cube_004 = bpy.data.objects.new('Cube.004', me_cube)
ob_cube = bpy.data.objects.new('Cube', me_cube_015)

# ---- transforms, parenting, visibility, modifiers, constraints
ob_cube_001.location = (-2.12, -1.34, 1.191)
ob_cube_001.scale = (-0.05, 0.09867, 0.05)
ob_cube_001.lineart.crease_threshold = 0.0
ob_cube_006.location = (2.089, -1.34, 1.191)
ob_cube_006.scale = (0.05, 0.09867, 0.05)
ob_cube_006.lineart.crease_threshold = 0.0
ob_cube_005.location = (-0.01052, -1.422, -2.609)
ob_cube_005.scale = (0.05, 0.09867, 0.05)
ob_cube_005.lineart.crease_threshold = 0.0
ob_cube_004.location = (-0.01052, -1.422, -1.609)
ob_cube_004.scale = (0.05, 0.09867, 0.05)
ob_cube_004.lineart.crease_threshold = 0.0
ob_cube.location = (0.0, 0.0, 0.0)
ob_cube.scale = (2.431, 1.32, 3.751)
ob_cube.lineart.crease_threshold = 0.0

# ---- collection membership
col_collection_1.objects.link(ob_cube_001)
col_collection_1.objects.link(ob_cube_006)
col_collection_1.objects.link(ob_cube_005)
col_collection_1.objects.link(ob_cube_004)
col_collection_1.objects.link(ob_cube)

# ---- scene / render settings (as saved in the file)
scene.frame_start = 1; scene.frame_end = 250; scene.frame_set(2)
scene.render.engine = 'BLENDER_EEVEE_NEXT'
scene.render.resolution_percentage = 50
scene.render.dither_intensity = 0.0
scene.cycles.use_denoising = False
scene.cycles.samples = 128
scene.cycles.sampling_pattern = 'TABULATED_SOBOL'
scene.cycles.light_sampling_threshold = 0.0
scene.cycles.use_adaptive_sampling = False
scene.cycles.use_light_tree = False
scene.cycles.blur_glossy = 0.0
scene.cycles.sample_clamp_indirect = 0.0
scene.view_settings.view_transform = 'Standard'
bpy.context.view_layer.update()

# ---- added for rendering (the .blend has no active camera and no usable light): camera, sun
cam_auto = bpy.data.cameras.new('AutoCamera')
cam_auto.lens = 50.0
cam_auto.sensor_width = 36.0
cam_auto.clip_end = 1000.0
ob_auto_camera = bpy.data.objects.new('AutoCamera', cam_auto)
scene.collection.objects.link(ob_auto_camera)
ob_auto_camera.location = (9.42089, -11.4496, 7.99379)
ob_auto_camera.rotation_euler = (1.09748, -7.21219e-08, 0.694738)
scene.camera = ob_auto_camera
light_auto_sun = bpy.data.lights.new('AutoSun', 'SUN')
light_auto_sun.energy = 3.0
light_auto_sun.angle = 0.0523599
ob_auto_sun = bpy.data.objects.new('AutoSun', light_auto_sun)
scene.collection.objects.link(ob_auto_sun)
ob_auto_sun.rotation_euler = (0.872665, 0.174533, 0.523599)
bpy.context.view_layer.update()
